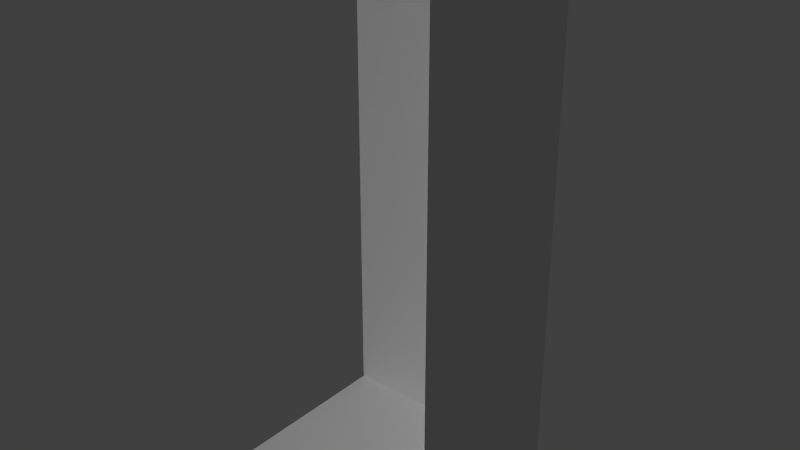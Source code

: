 # Source: Fan_Done2.blend  (saved by Blender 2.76.0; exported with 4.5.12 LTS)
import bpy
from mathutils import Matrix  # noqa: F401  (used for matrix-valued properties, if any)

bpy.ops.wm.read_factory_settings(use_empty=True)
scene = bpy.context.scene
scene.name = 'Scene'

# ---- collections
col_collection_1 = bpy.data.collections.new('Collection 1'); scene.collection.children.link(col_collection_1)
col_collection_10 = bpy.data.collections.new('Collection 10'); scene.collection.children.link(col_collection_10)
col_collection_10.hide_render = True
col_collection_10.hide_viewport = True
col_collection_20 = bpy.data.collections.new('Collection 20'); scene.collection.children.link(col_collection_20)
col_collection_20.hide_render = True
col_collection_20.hide_viewport = True
col_fan = bpy.data.collections.new('Fan')  # instanced only; not linked into the scene

# ---- materials (node trees are filled in below, after node groups)
mat_ventilator_wei = bpy.data.materials.new('Ventilator_wei')
mat_ventilator_wei.alpha_threshold = 0.0
mat_ventilator_wei.use_transparent_shadow = False
mat_ventilator_wei.preview_render_type = 'FLAT'
mat_ventilator_wei.roughness = 0.5
mat_ventilator_wei.specular_intensity = 0.0
mat_ventilator_wei.line_color = (0.0, 0.0, 0.0, 1.0)
mat_gitter_ventilator = bpy.data.materials.new('Gitter_Ventilator')
mat_gitter_ventilator.alpha_threshold = 0.0
mat_gitter_ventilator.use_transparent_shadow = False
mat_gitter_ventilator.preview_render_type = 'FLAT'
mat_gitter_ventilator.roughness = 0.5
mat_gitter_ventilator.specular_intensity = 0.5811
mat_material = bpy.data.materials.new('Material')
mat_material.alpha_threshold = 0.0
mat_material.use_transparent_shadow = False
mat_material.roughness = 0.5

# ---- material node trees

# ---- world
world_world = bpy.data.worlds.new('World'); scene.world = world_world
world_world.color = (0.05088, 0.05088, 0.05088)
world_world.use_sun_shadow = False
world_world.sun_shadow_jitter_overblur = 0.0
world_world.cycles.sampling_method = 'MANUAL'
world_world.cycles.sample_map_resolution = 256

# ---- lights
light_spot = bpy.data.lights.new('Spot', 'SPOT')
light_spot.transmission_factor = 0.0
light_spot.cutoff_distance = 4.0
light_spot.energy = 24.6
light_spot.shadow_buffer_clip_start = 1.972
light_spot.shadow_soft_size = 0.1
light_spot.shadow_maximum_resolution = 0.006
light_spot.use_absolute_resolution = True
light_spot.spot_blend = 0.0
light_spot.spot_size = 1.022
light_spot.cycles.use_multiple_importance_sampling = False
light_hemi = bpy.data.lights.new('Hemi', 'SUN')
light_hemi.transmission_factor = 0.0
light_hemi.angle = 0.1993
light_hemi.energy = 1.0
light_hemi.shadow_buffer_clip_start = 0.5
light_hemi.shadow_soft_size = 0.1
light_hemi.shadow_cascade_max_distance = 1000.0
light_hemi.cycles.use_multiple_importance_sampling = False
light_point = bpy.data.lights.new('Point', 'POINT')
light_point.transmission_factor = 0.0
light_point.energy = 100.0
light_point.shadow_buffer_clip_start = 0.5
light_point.shadow_soft_size = 0.1
light_point.shadow_maximum_resolution = 0.006
light_point.use_absolute_resolution = True
light_point.cycles.use_multiple_importance_sampling = False

# ---- meshes
me_plane = bpy.data.meshes.new('Plane')
me_plane.from_pydata([(0.04013, -0.2186, 0.0), (-0.2953, -0.2186, 0.0), (0.04013, 0.04524, 0.0), (-0.2953, 0.04524, 0.0), (0.04013, -0.2186, 0.7659), (0.04013, 0.04524, 0.7659), (0.04013, 0.04524, 0.7647), (-0.2953, 0.04524, 0.7647), (0.04013, -0.2186, 0.009566), (0.04013, 0.04524, 0.009566), (0.04013, -0.2186, 0.0187), (0.04013, 0.04524, 0.0187), (0.04013, 0.04524, 0.007175), (0.03786, 0.04524, 0.004783), (0.04013, 0.04524, 0.002392), (0.04013, -0.2186, 0.007175), (0.03786, -0.2186, 0.004783), (0.04013, -0.2186, 0.002392)], [], [(1, 0, 2, 3), (11, 10, 4, 5), (3, 2, 6, 7), (12, 15, 8, 9), (9, 8, 10, 11), (2, 0, 17, 14), (14, 17, 16, 13), (13, 16, 15, 12)])
me_plane.use_remesh_preserve_volume = False
me_plane.use_remesh_preserve_attributes = False
me_plane.use_mirror_vertex_groups = False
me_plane.update()
me_cube = bpy.data.meshes.new('Cube')
me_cube.from_pydata([(-0.181, 0.01428, 0.1024), (-0.181, -0.02031, 0.1024), (-0.07852, -0.02031, 0.1177), (-0.07852, 0.01428, 0.1177), (-0.181, -0.02723, 0.1024), (-0.181, -0.06182, 0.1024), (-0.07852, -0.06182, 0.1177), (-0.07852, -0.02723, 0.1177), (-0.181, -0.06874, 0.1024), (-0.181, -0.1033, 0.1024), (-0.07852, -0.1033, 0.1177), (-0.07852, -0.06874, 0.1177), (-0.181, -0.1102, 0.1024), (-0.181, -0.1448, 0.1024), (-0.07852, -0.1448, 0.1177), (-0.07852, -0.1102, 0.1177), (0.1787, -0.07991, 0.02275), (0.1787, 0.07979, 0.02275), (-0.1806, -0.07433, 0.02275), (-0.1806, 0.07415, 0.02275), (0.1788, 0.1562, 0.02275), (0.2404, -0.07777, 0.02275), (0.2404, 0.07766, 0.02275), (0.1787, -0.1609, 0.02275), (-0.1806, 0.1501, 0.02275), (-0.2386, 0.07014, 0.02275), (-0.2387, -0.07032, 0.02275), (-0.1807, -0.1548, 0.02275), (0.2405, 0.1572, 0.02275), (0.2403, -0.1619, 0.02275), (-0.2386, 0.1491, 0.02275), (-0.2387, -0.1538, 0.02275), (-0.2529, -0.1636, 0.02229), (-0.2527, 0.1587, 0.02229), (-0.00667, 0.1629, 0.02229), (-0.006752, -0.1678, 0.02229), (-0.006365, 0.1729, 0.122), (-0.006447, -0.1778, 0.122), (0.005263, 0.0707, 0.1851), (0.005263, -0.07071, 0.1851), (0.00932, 0.04862, 0.5979), (0.00932, -0.04782, 0.598), (-0.1808, -0.1132, 0.1211), (-0.1833, -0.1102, 0.1177), (-0.1808, -0.1419, 0.1211), (-0.1833, -0.1448, 0.1177), (-0.08219, -0.1419, 0.1233), (-0.07886, -0.1448, 0.1208), (-0.07886, -0.1102, 0.1208), (-0.08219, -0.1132, 0.1233), (-0.1808, -0.07166, 0.1211), (-0.1833, -0.06874, 0.1177), (-0.1808, -0.1004, 0.1211), (-0.1833, -0.1033, 0.1177), (-0.08219, -0.1004, 0.1233), (-0.07886, -0.1033, 0.1208), (-0.07886, -0.06874, 0.1208), (-0.08219, -0.07166, 0.1233), (-0.1808, -0.03015, 0.1211), (-0.1833, -0.02723, 0.1177), (-0.1808, -0.05889, 0.1211), (-0.1833, -0.06182, 0.1177), (-0.08219, -0.05889, 0.1233), (-0.07886, -0.06182, 0.1208), (-0.07886, -0.02723, 0.1208), (-0.08219, -0.03015, 0.1233), (-0.1808, 0.01136, 0.1211), (-0.1833, 0.01428, 0.1177), (-0.1808, -0.01738, 0.1211), (-0.1833, -0.02031, 0.1177), (-0.08219, -0.01738, 0.1233), (-0.07886, -0.02031, 0.1208), (-0.07886, 0.01428, 0.1208), (-0.08219, 0.01136, 0.1233), (-0.2387, -0.1538, 0.0063), (-0.2324, -0.1476, -1.479e-08), (-0.2386, 0.1491, 0.0063), (-0.2323, 0.1429, -1.847e-08), (0.2403, -0.1619, 0.0063), (0.234, -0.1555, 2.165e-08), (0.2405, 0.1572, 0.0063), (0.2341, 0.1508, 1.154e-08), (-0.1806, 0.1501, 0.0063), (-0.1869, 0.1437, -1.852e-08), (-0.1806, 0.07415, 0.0063), (-0.1869, 0.08003, -1.544e-08), (-0.2386, 0.07014, 0.0063), (-0.2323, 0.07689, -1.842e-08), (-0.1807, -0.1548, 0.0063), (-0.187, -0.1484, -1.187e-08), (-0.1806, -0.07433, 0.0063), (-0.1869, -0.08021, -1.502e-08), (-0.2387, -0.07032, 0.0063), (-0.2324, -0.07707, -1.794e-08), (0.1788, 0.1562, 0.0063), (0.1851, 0.15, 1.159e-08), (0.1787, 0.07979, 0.0063), (0.185, 0.08587, 1.398e-08), (0.2404, 0.07766, 0.0063), (0.2341, 0.08418, 1.773e-08), (0.2404, -0.07777, 0.0063), (0.2341, -0.08429, 1.848e-08), (0.1787, -0.07991, 0.0063), (0.185, -0.086, 1.476e-08), (0.1787, -0.1609, 0.0063), (0.185, -0.1547, 1.87e-08), (-0.2052, -0.1644, 0.09876), (-0.2529, -0.1636, 0.04349), (-0.2235, -0.1641, 0.09237), (-0.2389, -0.1639, 0.07962), (-0.2492, -0.1637, 0.06246), (-0.2527, 0.1587, 0.04349), (-0.2051, 0.1596, 0.09876), (-0.2491, 0.1588, 0.06246), (-0.2388, 0.159, 0.07962), (-0.2233, 0.1593, 0.09237), (0.2546, -0.1582, 0.02229), (0.2405, -0.172, 0.02229), (0.2406, 0.1672, 0.02229), (0.2547, 0.1533, 0.02229), (0.2547, 0.1522, 0.1284), (0.2399, 0.1672, 0.1284), (0.2398, -0.172, 0.1284), (0.2546, -0.157, 0.1284), (0.1745, -0.06425, 0.1851), (0.1893, -0.04886, 0.1851), (0.1893, 0.04886, 0.1851), (0.1745, 0.06427, 0.1851), (0.1207, -0.04357, 0.6054), (0.1348, -0.02894, 0.6064), (0.1348, 0.02976, 0.6063), (0.1207, 0.04442, 0.6053), (-0.2466, -0.1737, 0.02869), (-0.006922, -0.1778, 0.02869), (-0.2465, 0.1689, 0.02869), (-0.00684, 0.1729, 0.02869), (-0.2037, 0.1696, 0.09252), (-0.2203, 0.1693, 0.08671), (-0.2204, -0.1742, 0.08671), (-0.2038, -0.1744, 0.09252), (-0.234, 0.1691, 0.07539), (-0.2342, -0.1739, 0.07538), (-0.2432, 0.1689, 0.06014), (-0.2433, -0.1738, 0.06014), (-0.2465, 0.1689, 0.04288), (-0.2466, -0.1737, 0.04288), (-0.00667, 0.1629, 0.1284), (-0.006752, -0.1678, 0.1284), (0.2333, -0.1819, 0.122), (0.2339, -0.1819, 0.02869), (0.234, 0.177, 0.02869), (0.2334, 0.177, 0.122), (-0.01519, 0.1417, 0.1364), (-0.01526, -0.1456, 0.1364), (-0.00472, 0.0638, 0.1862), (-0.00472, -0.06377, 0.1862), (-0.0007395, 0.04284, 0.5919), (-0.0007396, -0.04205, 0.592)], [], [(45, 43, 12, 13), (49, 42, 44, 46), (13, 14, 47, 45), (14, 15, 48, 47), (11, 8, 51, 56), (8, 9, 53, 51), (57, 50, 52, 54), (9, 10, 55, 53), (10, 11, 56, 55), (7, 4, 59, 64), (4, 5, 61, 59), (65, 58, 60, 62), (5, 6, 63, 61), (6, 7, 64, 63), (3, 0, 67, 72), (0, 1, 69, 67), (73, 66, 68, 70), (1, 2, 71, 69), (2, 3, 72, 71), (105, 103, 101, 79), (25, 30, 76, 86), (20, 28, 80, 94), (21, 29, 78, 100), (31, 26, 92, 74), (75, 93, 91, 89), (30, 24, 82, 76), (87, 77, 83, 85), (97, 95, 81, 99), (24, 19, 84, 82), (29, 23, 104, 78), (28, 22, 98, 80), (19, 25, 86, 84), (18, 27, 88, 90), (26, 18, 90, 92), (17, 20, 94, 96), (22, 17, 96, 98), (16, 21, 100, 102), (23, 16, 102, 104), (146, 112, 106, 147), (37, 139, 138, 141, 143, 145, 132, 133), (135, 134, 144, 142, 140, 137, 136, 36), (35, 32, 33, 34), (37, 133, 149, 148), (123, 116, 119, 120), (151, 150, 135, 36), (127, 121, 146, 38), (154, 152, 153, 155), (125, 123, 120, 126), (39, 147, 122, 124), (41, 39, 124, 128), (129, 125, 126, 130), (131, 127, 38, 40), (156, 154, 155, 157), (42, 49, 48, 43), (43, 45, 44, 42), (45, 47, 46, 44), (47, 48, 49, 46), (50, 57, 56, 51), (51, 53, 52, 50), (53, 55, 54, 52), (55, 56, 57, 54), (58, 65, 64, 59), (59, 61, 60, 58), (61, 63, 62, 60), (63, 64, 65, 62), (66, 73, 72, 67), (67, 69, 68, 66), (69, 71, 70, 68), (71, 72, 73, 70), (43, 48, 15, 12), (75, 89, 88, 74), (74, 92, 93, 75), (77, 87, 86, 76), (76, 82, 83, 77), (78, 104, 105, 79), (80, 98, 99, 81), (79, 101, 100, 78), (81, 95, 94, 80), (82, 84, 85, 83), (84, 86, 87, 85), (89, 91, 90, 88), (91, 93, 92, 90), (95, 97, 96, 94), (97, 99, 98, 96), (101, 103, 102, 100), (103, 105, 104, 102), (27, 31, 74, 88), (106, 112, 115, 108), (108, 115, 114, 109), (109, 114, 113, 110), (110, 113, 111, 107), (111, 33, 32, 107), (116, 123, 122, 117), (118, 121, 120, 119), (121, 127, 126, 120), (123, 125, 124, 122), (125, 129, 128, 124), (127, 131, 130, 126), (116, 117, 35, 34, 118, 119), (133, 132, 32, 35), (134, 135, 34, 33), (136, 137, 115, 112), (138, 139, 106, 108), (137, 140, 114, 115), (141, 138, 108, 109), (140, 142, 113, 114), (143, 141, 109, 110), (142, 144, 111, 113), (145, 143, 110, 107), (144, 134, 33, 111), (132, 145, 107, 32), (36, 136, 112, 146), (139, 37, 147, 106), (148, 149, 117, 122), (150, 151, 121, 118), (149, 133, 35, 117), (135, 150, 118, 34), (37, 148, 122, 147), (151, 36, 146, 121), (153, 152, 146, 147), (152, 154, 38, 146), (155, 153, 147, 39), (154, 156, 40, 38), (157, 155, 39, 41)])
me_cube.polygons.foreach_set('use_smooth', [1, 1, 1, 1, 1, 1, 1, 1, 1, 1, 1, 1, 1, 1, 1, 1, 1, 1, 1, 0, 0, 0, 0, 0, 0, 0, 0, 0, 0, 0, 0, 0, 0, 0, 0, 0, 0, 0, 1, 1, 1, 1, 1, 1, 1, 1, 1, 1, 1, 1, 1, 1, 1, 1, 1, 1, 1, 1, 1, 1, 1, 1, 1, 1, 1, 1, 1, 1, 1, 1, 0, 0, 0, 0, 0, 0, 0, 0, 0, 0, 0, 0, 0, 0, 0, 0, 0, 1, 1, 1, 1, 1, 1, 1, 1, 1, 1, 1, 1, 1, 1, 1, 1, 1, 1, 1, 1, 1, 1, 1, 1, 1, 1, 1, 1, 1, 1, 1, 1, 1, 1, 1, 1, 1])
_k = set([(0, 67), (1, 69), (2, 71), (3, 72), (4, 59), (5, 61), (6, 63), (7, 64), (8, 51), (9, 53), (10, 55), (11, 56), (12, 43), (13, 45), (14, 47), (15, 48), (32, 33), (32, 35), (32, 107), (33, 34), (33, 111), (34, 118), (35, 117), (36, 136), (36, 151), (37, 139), (37, 148), (38, 40), (38, 127), (38, 146), (39, 41), (39, 124), (39, 147), (40, 156), (41, 157), (42, 43), (42, 44), (42, 49), (43, 45), (43, 48), (44, 45), (44, 46), (45, 47), (46, 47), (46, 49), (47, 48), (48, 49), (50, 51), (50, 52), (50, 57), (51, 53), (51, 56), (52, 53), (52, 54), (53, 55), (54, 55), (54, 57), (55, 56), (56, 57), (58, 59), (58, 60), (58, 65), (59, 61), (59, 64), (60, 61), (60, 62), (61, 63), (62, 63), (62, 65), (63, 64), (64, 65), (66, 67), (66, 68), (66, 73), (67, 69), (67, 72), (68, 69), (68, 70), (69, 71), (70, 71), (70, 73), (71, 72), (72, 73), (106, 108), (106, 112), (106, 147), (107, 110), (108, 109), (109, 110), (111, 113), (112, 115), (112, 146), (113, 114), (114, 115), (116, 117), (116, 119), (116, 123), (117, 122), (118, 119), (118, 121), (119, 120), (120, 121), (120, 123), (120, 126), (121, 127), (121, 146), (122, 123), (122, 124), (122, 147), (123, 125), (124, 125), (124, 128), (125, 126), (125, 129), (126, 127), (126, 130), (127, 131), (128, 129), (130, 131), (132, 133), (132, 145), (133, 149), (134, 135), (134, 144), (135, 150), (136, 137), (137, 140), (138, 139), (138, 141), (140, 142), (141, 143), (142, 144), (143, 145), (146, 147), (146, 152), (147, 153), (148, 149), (150, 151), (152, 153), (152, 154), (153, 155), (154, 156), (155, 157), (156, 157)])
me_cube.attributes.new('sharp_edge', 'BOOLEAN', 'EDGE').data.foreach_set('value', [ (min(e.vertices), max(e.vertices)) in _k for e in me_cube.edges])
_uv = me_cube.uv_layers.new(name='UVTex')
_uv.uv.foreach_set('vector', [0.0249, 0.6064, 0.06458, 0.6057, 0.06491, 0.6235, 0.02523, 0.6242, 0.05907, 0.4879, 0.06114, 0.601, 0.02817, 0.6016, 0.0261, 0.4885, 0.005456, 0.6027, 0.01794, 0.4846, 0.0216, 0.4848, 0.0232, 0.6046, 0.02259, 0.4801, 0.06227, 0.4794, 0.06234, 0.483, 0.02266, 0.4838, 0.09375, 0.6251, 0.08031, 0.5169, 0.09655, 0.5149, 0.0971, 0.6248, 0.09809, 0.4968, 0.1345, 0.4968, 0.1345, 0.5132, 0.09809, 0.5132, 0.1012, 0.6214, 0.1012, 0.5176, 0.1314, 0.5176, 0.1314, 0.6214, 0.1523, 0.5169, 0.1389, 0.6251, 0.1355, 0.6249, 0.136, 0.5149, 0.1345, 0.6291, 0.09809, 0.6291, 0.09809, 0.6258, 0.1345, 0.6258, 0.06385, 0.1826, 0.08065, 0.3002, 0.06299, 0.3027, 0.06021, 0.183, 0.06168, 0.3224, 0.022, 0.3232, 0.02167, 0.3053, 0.06135, 0.3046, 0.05584, 0.1868, 0.05791, 0.2999, 0.02494, 0.3005, 0.02287, 0.1874, 0.002222, 0.3017, 0.01471, 0.1835, 0.01836, 0.1837, 0.01996, 0.3035, 0.01936, 0.179, 0.05904, 0.1783, 0.05911, 0.182, 0.01943, 0.1827, 0.06546, 0.3328, 0.08226, 0.4504, 0.0646, 0.4529, 0.06182, 0.3331, 0.06329, 0.4726, 0.02361, 0.4733, 0.02328, 0.4555, 0.06296, 0.4548, 0.05745, 0.337, 0.05952, 0.4501, 0.02655, 0.4507, 0.02448, 0.3376, 0.003832, 0.4518, 0.01632, 0.3337, 0.01997, 0.3339, 0.02157, 0.4537, 0.02097, 0.3292, 0.06065, 0.3285, 0.06072, 0.3322, 0.02104, 0.3329, 0.3757, 0.4459, 0.4303, 0.4459, 0.4317, 0.4848, 0.3751, 0.4848, 0.5424, 0.4434, 0.543, 0.3807, 0.556, 0.3808, 0.5555, 0.4435, 0.7191, 0.358, 0.7199, 0.407, 0.7069, 0.4073, 0.706, 0.3583, 0.4369, 0.5049, 0.37, 0.5049, 0.37, 0.4919, 0.4369, 0.4919, 0.6444, 0.4331, 0.7107, 0.432, 0.7109, 0.4451, 0.6446, 0.4462, 0.6496, 0.4532, 0.7057, 0.4522, 0.7038, 0.4884, 0.6496, 0.4893, 0.558, 0.3657, 0.6041, 0.3653, 0.6042, 0.3784, 0.5581, 0.3787, 0.5626, 0.4382, 0.5631, 0.3858, 0.5992, 0.3855, 0.5988, 0.436, 0.6481, 0.3633, 0.699, 0.3633, 0.6997, 0.4023, 0.6468, 0.4023, 0.6194, 0.3806, 0.6189, 0.4409, 0.6058, 0.4408, 0.6063, 0.3805, 0.3549, 0.4895, 0.3557, 0.4406, 0.3688, 0.4408, 0.3679, 0.4898, 0.7048, 0.4224, 0.6416, 0.4224, 0.6416, 0.4094, 0.7048, 0.4094, 0.6046, 0.4559, 0.5585, 0.4587, 0.5577, 0.4456, 0.6038, 0.4428, 0.7088, 0.5085, 0.6448, 0.5095, 0.6446, 0.4964, 0.7086, 0.4954, 0.7261, 0.4479, 0.7236, 0.4941, 0.7106, 0.4935, 0.713, 0.4472, 0.6433, 0.3431, 0.704, 0.3432, 0.704, 0.3562, 0.6433, 0.3562, 0.6265, 0.4068, 0.6281, 0.3578, 0.6412, 0.3582, 0.6395, 0.4072, 0.4503, 0.4403, 0.452, 0.4893, 0.4389, 0.4897, 0.4372, 0.4408, 0.3708, 0.4257, 0.4352, 0.4257, 0.4352, 0.4388, 0.3708, 0.4388, 0.9931, 0.3479, 0.9904, 0.5073, 0.733, 0.5073, 0.7303, 0.3479, 0.4566, 0.323, 0.4702, 0.1769, 0.4746, 0.1654, 0.4828, 0.1562, 0.4936, 0.1502, 0.5057, 0.1484, 0.5149, 0.1492, 0.5286, 0.3181, 0.8134, 0.2639, 0.9737, 0.2769, 0.9745, 0.2857, 0.9729, 0.2972, 0.9672, 0.3074, 0.9584, 0.3152, 0.9475, 0.3193, 0.8088, 0.3323, 0.8309, 0.2468, 0.6826, 0.2443, 0.6826, 0.05001, 0.8309, 0.04742, 0.4566, 0.323, 0.5286, 0.3181, 0.5289, 0.4822, 0.4716, 0.4826, 0.02634, 0.08042, 0.01392, 0.002843, 0.2595, 0.003005, 0.2457, 0.08601, 0.6574, 0.318, 0.6577, 0.2636, 0.8134, 0.2639, 0.8088, 0.3323, 0.3254, 0.1013, 0.2829, 0.003296, 0.4776, 0.02554, 0.4597, 0.1102, 0.5302, 0.05438, 0.4824, 0.01197, 0.6994, 0.01151, 0.6478, 0.06136, 0.09353, 0.1597, 0.02634, 0.08042, 0.2457, 0.08601, 0.1777, 0.1552, 0.1938, 0.4355, 0.1715, 0.5226, 0.3649, 0.5537, 0.3275, 0.4505, 0.232, 0.1294, 0.1938, 0.4355, 0.3275, 0.4505, 0.3207, 0.1334, 0.1135, 0.4899, 0.09353, 0.1597, 0.1777, 0.1552, 0.1578, 0.49, 0.3466, 0.4177, 0.3254, 0.1013, 0.4597, 0.1102, 0.4354, 0.4177, 0.5556, 0.348, 0.5302, 0.05438, 0.6478, 0.06136, 0.6116, 0.3471, 0.06114, 0.601, 0.05907, 0.4879, 0.06344, 0.484, 0.06623, 0.6038, 0.06458, 0.6057, 0.0249, 0.6064, 0.02817, 0.6016, 0.06114, 0.601, 0.0232, 0.6046, 0.0216, 0.4848, 0.0261, 0.4885, 0.02817, 0.6016, 0.02266, 0.4838, 0.06234, 0.483, 0.05907, 0.4879, 0.0261, 0.4885, 0.1012, 0.5176, 0.1012, 0.6214, 0.0971, 0.6248, 0.09655, 0.5149, 0.09809, 0.5132, 0.1345, 0.5132, 0.1314, 0.5176, 0.1012, 0.5176, 0.136, 0.5149, 0.1355, 0.6249, 0.1314, 0.6214, 0.1314, 0.5176, 0.1345, 0.6258, 0.09809, 0.6258, 0.1012, 0.6214, 0.1314, 0.6214, 0.05791, 0.2999, 0.05584, 0.1868, 0.06021, 0.183, 0.06299, 0.3027, 0.06135, 0.3046, 0.02167, 0.3053, 0.02494, 0.3005, 0.05791, 0.2999, 0.01996, 0.3035, 0.01836, 0.1837, 0.02287, 0.1874, 0.02494, 0.3005, 0.01943, 0.1827, 0.05911, 0.182, 0.05584, 0.1868, 0.02287, 0.1874, 0.05952, 0.4501, 0.05745, 0.337, 0.06182, 0.3331, 0.0646, 0.4529, 0.06296, 0.4548, 0.02328, 0.4555, 0.02655, 0.4507, 0.05952, 0.4501, 0.02157, 0.4537, 0.01997, 0.3339, 0.02448, 0.3376, 0.02655, 0.4507, 0.02104, 0.3329, 0.06072, 0.3322, 0.05745, 0.337, 0.02448, 0.3376, 0.06623, 0.6038, 0.06344, 0.484, 0.06709, 0.4837, 0.08389, 0.6013, 0.6496, 0.4532, 0.6496, 0.4893, 0.6425, 0.4944, 0.6425, 0.4482, 0.6446, 0.4462, 0.7109, 0.4451, 0.7057, 0.4522, 0.6496, 0.4532, 0.5631, 0.3858, 0.5626, 0.4382, 0.5555, 0.4435, 0.556, 0.3808, 0.5581, 0.3787, 0.6042, 0.3784, 0.5992, 0.3855, 0.5631, 0.3858, 0.3679, 0.4898, 0.3688, 0.4408, 0.3757, 0.4459, 0.3751, 0.4848, 0.7048, 0.4094, 0.6416, 0.4094, 0.6468, 0.4023, 0.6997, 0.4023, 0.3751, 0.4848, 0.4317, 0.4848, 0.4369, 0.4919, 0.37, 0.4919, 0.6997, 0.4023, 0.699, 0.3633, 0.706, 0.3583, 0.7069, 0.4073, 0.6063, 0.3805, 0.6058, 0.4408, 0.5988, 0.436, 0.5992, 0.3855, 0.6038, 0.4428, 0.5577, 0.4456, 0.5626, 0.4382, 0.5988, 0.436, 0.6496, 0.4893, 0.7038, 0.4884, 0.7086, 0.4954, 0.6446, 0.4964, 0.7038, 0.4884, 0.7057, 0.4522, 0.713, 0.4472, 0.7106, 0.4935, 0.699, 0.3633, 0.6481, 0.3633, 0.6433, 0.3562, 0.704, 0.3562, 0.6481, 0.3633, 0.6468, 0.4023, 0.6395, 0.4072, 0.6412, 0.3582, 0.4317, 0.4848, 0.4303, 0.4459, 0.4372, 0.4408, 0.4389, 0.4897, 0.4303, 0.4459, 0.3757, 0.4459, 0.3708, 0.4388, 0.4352, 0.4388, 0.6295, 0.4944, 0.6295, 0.4482, 0.6425, 0.4482, 0.6425, 0.4944, 0.733, 0.5073, 0.9904, 0.5073, 0.9901, 0.5226, 0.7332, 0.5226, 0.7332, 0.5226, 0.9901, 0.5226, 0.9899, 0.5385, 0.7334, 0.5386, 0.7334, 0.5386, 0.9899, 0.5385, 0.9898, 0.5544, 0.7336, 0.5545, 0.7336, 0.5545, 0.9898, 0.5544, 0.9897, 0.5698, 0.7336, 0.5698, 0.9897, 0.5698, 0.9897, 0.5866, 0.7336, 0.5867, 0.7336, 0.5698, 0.01392, 0.002843, 0.02634, 0.08042, 0.01118, 0.08519, -0.0009528, 0.00517, 0.2754, 0.005772, 0.261, 0.09131, 0.2457, 0.08601, 0.2595, 0.003005, 0.261, 0.09131, 0.1949, 0.1614, 0.1777, 0.1552, 0.2457, 0.08601, 0.02634, 0.08042, 0.09353, 0.1597, 0.07599, 0.1651, 0.01118, 0.08519, 0.09353, 0.1597, 0.1135, 0.4899, 0.09688, 0.4912, 0.07599, 0.1651, 0.1949, 0.1614, 0.1746, 0.4912, 0.1578, 0.49, 0.1777, 0.1552, 0.9885, 0.2409, 0.98, 0.2493, 0.8309, 0.2468, 0.8309, 0.04742, 0.98, 0.04482, 0.9885, 0.05316, 0.5286, 0.3181, 0.5149, 0.1492, 0.5224, 0.1424, 0.5378, 0.3177, 0.9737, 0.2769, 0.8134, 0.2639, 0.8138, 0.2552, 0.9802, 0.2698, 0.9475, 0.3193, 0.9584, 0.3152, 0.9626, 0.3222, 0.9496, 0.3275, 0.4746, 0.1654, 0.4702, 0.1769, 0.4617, 0.1746, 0.4671, 0.1609, 0.9584, 0.3152, 0.9672, 0.3074, 0.9738, 0.3128, 0.9626, 0.3222, 0.4828, 0.1562, 0.4746, 0.1654, 0.4671, 0.1609, 0.4771, 0.1492, 0.9672, 0.3074, 0.9729, 0.2972, 0.9808, 0.2999, 0.9738, 0.3128, 0.4936, 0.1502, 0.4828, 0.1562, 0.4771, 0.1492, 0.4907, 0.1418, 0.9729, 0.2972, 0.9745, 0.2857, 0.9832, 0.2856, 0.9808, 0.2999, 0.5057, 0.1484, 0.4936, 0.1502, 0.4907, 0.1418, 0.5057, 0.1392, 0.9745, 0.2857, 0.9737, 0.2769, 0.9802, 0.2698, 0.9832, 0.2856, 0.5149, 0.1492, 0.5057, 0.1484, 0.5057, 0.1392, 0.5224, 0.1424, 0.8088, 0.3323, 0.9475, 0.3193, 0.9496, 0.3275, 0.8088, 0.3407, 0.4702, 0.1769, 0.4566, 0.323, 0.4477, 0.323, 0.4617, 0.1746, 0.4716, 0.4826, 0.5289, 0.4822, 0.5367, 0.4897, 0.4645, 0.491, 0.6577, 0.2636, 0.6574, 0.318, 0.6493, 0.3248, 0.6506, 0.2562, 0.5289, 0.4822, 0.5286, 0.3181, 0.5378, 0.3177, 0.5367, 0.4897, 0.8134, 0.2639, 0.6577, 0.2636, 0.6506, 0.2562, 0.8138, 0.2552, 0.4566, 0.323, 0.4716, 0.4826, 0.4645, 0.491, 0.4477, 0.323, 0.6574, 0.318, 0.8088, 0.3323, 0.8088, 0.3407, 0.6493, 0.3248, 0.6994, 0.01151, 0.4824, 0.01197, 0.4612, 0.002798, 0.72, 0.002798, 0.4824, 0.01197, 0.5302, 0.05438, 0.52, 0.05645, 0.4612, 0.002798, 0.6478, 0.06136, 0.6994, 0.01151, 0.72, 0.002798, 0.658, 0.06344, 0.5302, 0.05438, 0.5556, 0.348, 0.5477, 0.3562, 0.52, 0.05645, 0.6116, 0.3471, 0.6478, 0.06136, 0.658, 0.06344, 0.6192, 0.3561])
me_cube.materials.append(mat_ventilator_wei)
me_cube.use_remesh_preserve_volume = False
me_cube.use_remesh_preserve_attributes = False
me_cube.use_mirror_vertex_groups = False
me_cube.update()
me_cube_001 = bpy.data.meshes.new('Cube.001')
me_cube_001.from_pydata([(-0.1078, 0.02072, 0.1099), (-0.1079, 0.009033, 0.09822), (-0.1078, 0.02074, 0.1264), (-0.108, -0.007481, 0.09824), (-0.1081, -0.01914, 0.1099), (-0.1081, -0.01913, 0.1264), (-0.108, -0.007438, 0.1381), (-0.1079, 0.009076, 0.1381), (-0.1078, 0.02034, 0.1652), (-0.108, -0.01865, 0.1653), (-0.1076, 0.04789, 0.1376), (-0.1082, -0.04625, 0.1377), (-0.1082, -0.04629, 0.09872), (-0.1078, 0.02024, 0.07107), (-0.108, -0.01875, 0.07111), (-0.1076, 0.04784, 0.09862), (-0.124, -0.02022, 0.1693), (-0.1237, 0.02212, 0.1692), (-0.1235, 0.05202, 0.1393), (-0.1242, -0.05018, 0.1394), (-0.1242, -0.05023, 0.09705), (-0.124, -0.02033, 0.06708), (-0.1237, 0.02201, 0.06704), (-0.1235, 0.05198, 0.09694), (-0.124, -0.02273, 0.1754), (-0.1237, 0.02465, 0.1753), (-0.1235, 0.05811, 0.1418), (-0.1242, -0.05627, 0.1419), (-0.1242, -0.05632, 0.09453), (-0.1237, 0.02452, 0.06095), (-0.124, -0.02285, 0.061), (-0.1235, 0.05806, 0.09441), (-0.1095, 0.02741, 0.1822), (-0.1098, -0.02566, 0.1823), (-0.1093, 0.0649, 0.1446), (-0.1101, -0.06322, 0.1448), (-0.1101, -0.06328, 0.0917), (-0.1095, 0.02727, 0.05407), (-0.1098, -0.0258, 0.05413), (-0.1093, 0.06484, 0.09156), (0.1093, -0.05536, 0.2509), (0.11, 0.05453, 0.2508), (0.1105, 0.1322, 0.173), (0.1088, -0.1331, 0.1733), (0.1088, -0.1333, 0.06336), (0.1093, -0.05564, -0.01443), (0.11, 0.05425, -0.01455), (0.1105, 0.132, 0.06307), (0.07956, 0.01748, 0.2478), (0.07934, -0.01792, 0.2479), (0.04337, 0.01965, 0.2502), (0.04312, -0.01964, 0.2503), (0.04472, 0.01965, 0.2655), (0.04447, -0.01964, 0.2655), (0.08069, -0.01792, 0.2631), (0.08091, 0.01748, 0.263), (0.0334, 0.03209, 0.2662), (0.09237, 0.02854, 0.2623), (0.09201, -0.02913, 0.2623), (0.033, -0.03193, 0.2663), (0.03371, 0.03209, 0.2708), (0.03923, 0.02655, 0.2757), (0.03331, -0.03192, 0.2709), (0.0389, -0.02645, 0.2757), (0.09232, -0.02912, 0.267), (0.08748, -0.02414, 0.2725), (0.09267, 0.02855, 0.2669), (0.08778, 0.02364, 0.2725), (-0.09563, -0.05959, 0.264), (-0.1177, -0.0509, 0.2433), (-0.1171, 0.05271, 0.2432), (-0.09488, 0.06117, 0.2639), (-0.1166, 0.1259, 0.1698), (-0.09435, 0.1465, 0.1784), (-0.09616, -0.1451, 0.1787), (-0.1182, -0.1242, 0.1701), (-0.09616, -0.1452, 0.05794), (-0.1182, -0.1244, 0.06649), (-0.09488, 0.06085, -0.02767), (-0.1171, 0.05244, -0.006959), (-0.1177, -0.05117, -0.006848), (-0.09563, -0.0599, -0.02754), (-0.1166, 0.1258, 0.06622), (-0.09435, 0.1463, 0.05763), (0.1701, 0.03651, 0.2083), (0.1806, 0.02799, 0.1879), (0.1696, -0.03818, 0.2084), (0.1802, -0.02983, 0.188), (0.1704, 0.08927, 0.1554), (0.1808, 0.06884, 0.147), (0.1693, -0.09105, 0.1556), (0.18, -0.07076, 0.1472), (0.18, -0.07083, 0.08932), (0.1693, -0.09113, 0.08091), (0.1701, 0.03632, 0.02796), (0.1806, 0.02784, 0.04833), (0.1696, -0.03837, 0.02804), (0.1802, -0.02998, 0.04839), (0.1704, 0.08919, 0.08072), (0.1808, 0.06878, 0.08917)], [], [(7, 6, 9, 8), (2, 7, 8, 10), (6, 5, 11, 9), (5, 4, 12, 11), (3, 1, 13, 14), (4, 3, 14, 12), (0, 2, 10, 15), (1, 0, 15, 13), (8, 9, 16, 17), (10, 8, 17, 18), (9, 11, 19, 16), (11, 12, 20, 19), (14, 13, 22, 21), (12, 14, 21, 20), (15, 10, 18, 23), (13, 15, 23, 22), (17, 16, 24, 25), (18, 17, 25, 26), (16, 19, 27, 24), (19, 20, 28, 27), (21, 22, 29, 30), (20, 21, 30, 28), (23, 18, 26, 31), (22, 23, 31, 29), (25, 24, 33, 32), (26, 25, 32, 34), (24, 27, 35, 33), (27, 28, 36, 35), (30, 29, 37, 38), (28, 30, 38, 36), (31, 26, 34, 39), (29, 31, 39, 37), (68, 74, 43, 40), (73, 71, 41, 42), (32, 33, 69, 70), (74, 76, 44, 43), (78, 83, 47, 46), (76, 81, 45, 44), (83, 73, 42, 47), (38, 37, 79, 80), (34, 32, 70, 72), (39, 34, 72, 82), (71, 68, 40, 41), (36, 38, 80, 77), (37, 39, 82, 79), (35, 36, 77, 75), (81, 78, 46, 45), (42, 41, 84, 88), (92, 97, 89, 85), (47, 42, 88, 98), (44, 45, 96, 93), (46, 47, 98, 94), (97, 95, 99, 89), (45, 46, 94, 96), (41, 40, 86, 84), (40, 43, 90, 86), (43, 44, 93, 90), (51, 53, 52, 50), (49, 54, 53, 51), (48, 55, 54, 49), (50, 52, 55, 48), (52, 56, 57, 55), (55, 57, 58, 54), (54, 58, 59, 53), (53, 59, 56, 52), (67, 61, 63, 65), (57, 66, 64, 58), (59, 62, 60, 56), (58, 64, 62, 59), (61, 60, 62, 63), (63, 62, 64, 65), (65, 64, 66, 67), (60, 61, 67, 66), (56, 60, 66, 57), (68, 71, 70, 69), (71, 73, 72, 70), (69, 75, 74, 68), (75, 77, 76, 74), (78, 81, 80, 79), (77, 80, 81, 76), (73, 83, 82, 72), (79, 82, 83, 78), (33, 35, 75, 69), (84, 86, 87, 85), (85, 89, 88, 84), (86, 90, 91, 87), (90, 93, 92, 91), (95, 97, 96, 94), (93, 96, 97, 92), (89, 99, 98, 88), (94, 98, 99, 95), (91, 92, 85, 87)])
me_cube_001.polygons.foreach_set('use_smooth', [True] * 92)
_k = set([(8, 9), (8, 10), (9, 11), (10, 15), (11, 12), (12, 14), (13, 14), (13, 15), (16, 17), (16, 19), (17, 18), (18, 23), (19, 20), (20, 21), (21, 22), (22, 23), (24, 25), (24, 27), (25, 26), (26, 31), (27, 28), (28, 30), (29, 30), (29, 31), (32, 33), (32, 34), (33, 35), (34, 39), (35, 36), (36, 38), (37, 38), (37, 39), (40, 41), (40, 43), (41, 42), (42, 47), (43, 44), (44, 45), (45, 46), (46, 47), (48, 49), (48, 50), (48, 55), (49, 51), (49, 54), (50, 51), (50, 52), (51, 53), (52, 53), (52, 55), (53, 54), (54, 55), (56, 57), (56, 59), (57, 58), (58, 59), (60, 62), (60, 66), (61, 63), (61, 67), (62, 64), (63, 65), (64, 66), (65, 67), (68, 71), (68, 74), (69, 70), (69, 75), (70, 72), (71, 73), (72, 82), (73, 83), (74, 76), (75, 77), (76, 81), (77, 80), (78, 81), (78, 83), (79, 80), (79, 82), (84, 86), (84, 88), (85, 87), (85, 89), (86, 90), (87, 91), (88, 98), (89, 99), (90, 93), (91, 92), (92, 97), (93, 96), (94, 96), (94, 98), (95, 97), (95, 99)])
me_cube_001.attributes.new('sharp_edge', 'BOOLEAN', 'EDGE').data.foreach_set('value', [ (min(e.vertices), max(e.vertices)) in _k for e in me_cube_001.edges])
_k = {(8, 9): 1.0, (8, 10): 1.0, (9, 11): 1.0, (11, 12): 1.0, (13, 14): 1.0, (12, 14): 1.0, (10, 15): 1.0, (13, 15): 1.0, (16, 17): 1.0, (17, 18): 1.0, (16, 19): 1.0, (19, 20): 1.0, (21, 22): 1.0, (20, 21): 1.0, (18, 23): 1.0, (22, 23): 1.0, (24, 25): 1.0, (25, 26): 1.0, (24, 27): 1.0, (27, 28): 1.0, (29, 30): 1.0, (28, 30): 1.0, (26, 31): 1.0, (29, 31): 1.0, (32, 33): 1.0, (32, 34): 1.0, (33, 35): 1.0, (35, 36): 1.0, (37, 38): 1.0, (36, 38): 1.0, (34, 39): 1.0, (37, 39): 1.0, (40, 41): 1.0, (41, 42): 1.0, (40, 43): 1.0, (43, 44): 1.0, (45, 46): 1.0, (44, 45): 1.0, (42, 47): 1.0, (46, 47): 1.0, (48, 50): 1.0, (48, 49): 1.0, (49, 51): 1.0, (50, 51): 1.0, (50, 52): 1.0, (51, 53): 1.0, (49, 54): 1.0, (48, 55): 1.0, (55, 57): 1.0, (52, 56): 1.0, (54, 58): 1.0, (53, 59): 1.0, (61, 63): 1.0, (62, 63): 1.0, (60, 61): 1.0, (63, 65): 1.0, (64, 65): 1.0, (65, 67): 1.0, (66, 67): 1.0, (61, 67): 1.0, (57, 66): 1.0, (56, 60): 1.0, (59, 62): 1.0, (58, 64): 1.0, (68, 71): 1.0, (69, 70): 1.0, (71, 73): 1.0, (70, 72): 1.0, (69, 75): 1.0, (68, 74): 1.0, (75, 77): 1.0, (74, 76): 1.0, (78, 81): 1.0, (79, 80): 1.0, (77, 80): 1.0, (76, 81): 1.0, (73, 83): 1.0, (72, 82): 1.0, (79, 82): 1.0, (78, 83): 1.0, (84, 86): 1.0, (85, 87): 1.0, (85, 89): 1.0, (84, 88): 1.0, (86, 90): 1.0, (87, 91): 1.0, (90, 93): 1.0, (91, 92): 1.0, (95, 97): 1.0, (94, 96): 1.0, (93, 96): 1.0, (92, 97): 1.0, (89, 99): 1.0, (88, 98): 1.0, (94, 98): 1.0, (95, 99): 1.0}
me_cube_001.attributes.new('crease_edge', 'FLOAT', 'EDGE').data.foreach_set('value', [_k.get((min(e.vertices), max(e.vertices)), 0.0) for e in me_cube_001.edges])
_uv = me_cube_001.uv_layers.new(name='UVTex')
_uv.uv.foreach_set('vector', [0.2192, 0.6214, 0.2303, 0.6103, 0.256, 0.621, 0.2299, 0.6471, 0.2036, 0.6214, 0.2192, 0.6214, 0.2299, 0.6471, 0.1929, 0.6471, 0.2303, 0.6103, 0.2303, 0.5946, 0.256, 0.584, 0.256, 0.621, 0.2303, 0.5946, 0.2192, 0.5836, 0.2299, 0.5578, 0.256, 0.584, 0.2036, 0.5836, 0.1925, 0.5946, 0.1668, 0.584, 0.1929, 0.5578, 0.2192, 0.5836, 0.2036, 0.5836, 0.1929, 0.5578, 0.2299, 0.5578, 0.1925, 0.6103, 0.2036, 0.6214, 0.1929, 0.6471, 0.1668, 0.621, 0.1925, 0.5946, 0.1925, 0.6103, 0.1668, 0.621, 0.1668, 0.584, 0.398, 0.7837, 0.4257, 0.7856, 0.4314, 0.7985, 0.3928, 0.7974, 0.3778, 0.7645, 0.398, 0.7837, 0.3928, 0.7974, 0.3651, 0.7707, 0.4257, 0.7856, 0.4452, 0.767, 0.4585, 0.7718, 0.4314, 0.7985, 0.4452, 0.767, 0.4454, 0.7396, 0.4583, 0.7335, 0.4585, 0.7718, 0.4261, 0.7197, 0.3983, 0.7189, 0.3925, 0.7059, 0.431, 0.7062, 0.4454, 0.7396, 0.4261, 0.7197, 0.431, 0.7062, 0.4583, 0.7335, 0.3783, 0.7375, 0.3778, 0.7645, 0.3651, 0.7707, 0.3651, 0.7327, 0.3983, 0.7189, 0.3783, 0.7375, 0.3651, 0.7327, 0.3925, 0.7059, 0.3928, 0.7974, 0.4314, 0.7985, 0.4334, 0.804, 0.3904, 0.8028, 0.3651, 0.7707, 0.3928, 0.7974, 0.3904, 0.8028, 0.3596, 0.7729, 0.4314, 0.7985, 0.4585, 0.7718, 0.4639, 0.7742, 0.4334, 0.804, 0.4585, 0.7718, 0.4583, 0.7335, 0.4639, 0.7314, 0.4639, 0.7742, 0.431, 0.7062, 0.3925, 0.7059, 0.3904, 0.7003, 0.4335, 0.7008, 0.4583, 0.7335, 0.431, 0.7062, 0.4335, 0.7008, 0.4639, 0.7314, 0.3651, 0.7327, 0.3651, 0.7707, 0.3596, 0.7729, 0.3597, 0.7302, 0.3925, 0.7059, 0.3651, 0.7327, 0.3597, 0.7302, 0.3904, 0.7003, 0.3904, 0.8028, 0.4334, 0.804, 0.4404, 0.8195, 0.3845, 0.8186, 0.3596, 0.7729, 0.3904, 0.8028, 0.3845, 0.8186, 0.3444, 0.7802, 0.4334, 0.804, 0.4639, 0.7742, 0.4798, 0.78, 0.4404, 0.8195, 0.4639, 0.7742, 0.4639, 0.7314, 0.4793, 0.7241, 0.4798, 0.78, 0.4335, 0.7008, 0.3904, 0.7003, 0.3833, 0.6848, 0.4394, 0.6848, 0.4639, 0.7314, 0.4335, 0.7008, 0.4394, 0.6848, 0.4793, 0.7241, 0.3597, 0.7302, 0.3596, 0.7729, 0.3444, 0.7802, 0.3437, 0.7244, 0.3904, 0.7003, 0.3597, 0.7302, 0.3437, 0.7244, 0.3833, 0.6848, 0.3694, 0.8284, 0.4421, 0.8284, 0.4421, 0.9521, 0.3694, 0.9521, 0.2235, 0.8284, 0.2964, 0.8284, 0.2964, 0.9521, 0.2235, 0.9521, 0.2906, 0.75, 0.2908, 0.7226, 0.3223, 0.7096, 0.322, 0.7631, 0.4421, 0.8284, 0.5144, 0.8284, 0.5144, 0.9521, 0.4421, 0.9521, 0.07843, 0.8284, 0.1507, 0.8284, 0.1507, 0.9521, 0.07843, 0.9521, 0.5144, 0.8284, 0.586, 0.8284, 0.586, 0.9521, 0.5144, 0.9521, 0.1507, 0.8284, 0.2235, 0.8284, 0.2235, 0.9521, 0.1507, 0.9521, 0.2245, 0.7219, 0.2243, 0.7494, 0.1928, 0.7624, 0.1931, 0.7089, 0.2709, 0.7693, 0.2906, 0.75, 0.322, 0.7631, 0.284, 0.8007, 0.2435, 0.769, 0.2709, 0.7693, 0.284, 0.8007, 0.2305, 0.8004, 0.2964, 0.8284, 0.3694, 0.8284, 0.3694, 0.9521, 0.2964, 0.9521, 0.2442, 0.7027, 0.2245, 0.7219, 0.1931, 0.7089, 0.2312, 0.6712, 0.2243, 0.7494, 0.2435, 0.769, 0.2305, 0.8004, 0.1928, 0.7624, 0.2716, 0.703, 0.2442, 0.7027, 0.2312, 0.6712, 0.2847, 0.6715, 0.006798, 0.8284, 0.07843, 0.8284, 0.07843, 0.9521, 0.006798, 0.9521, 0.05852, 0.6618, 0.1226, 0.6618, 0.1089, 0.6991, 0.07519, 0.6979, 0.1021, 0.7698, 0.07689, 0.7687, 0.07916, 0.7083, 0.1044, 0.7093, 0.0132, 0.7071, 0.05852, 0.6618, 0.07519, 0.6979, 0.05051, 0.7208, 0.1227, 0.8163, 0.05869, 0.8163, 0.07239, 0.7789, 0.1061, 0.7801, 0.01333, 0.7711, 0.0132, 0.7071, 0.05051, 0.7208, 0.04937, 0.7543, 0.07689, 0.7687, 0.05972, 0.7503, 0.06066, 0.7252, 0.07916, 0.7083, 0.05869, 0.8163, 0.01333, 0.7711, 0.04937, 0.7543, 0.07239, 0.7789, 0.1226, 0.6618, 0.1679, 0.707, 0.1319, 0.7237, 0.1089, 0.6991, 0.1679, 0.707, 0.1681, 0.771, 0.1308, 0.7573, 0.1319, 0.7237, 0.1681, 0.771, 0.1227, 0.8163, 0.1061, 0.7801, 0.1308, 0.7573, 0.3116, 0.6563, 0.3066, 0.6489, 0.3348, 0.6299, 0.3398, 0.6373, 0.2555, 0.6192, 0.2631, 0.6144, 0.2782, 0.6423, 0.2705, 0.6471, 0.2903, 0.5636, 0.2953, 0.571, 0.2701, 0.5879, 0.2651, 0.5805, 0.3481, 0.5966, 0.3405, 0.6013, 0.3224, 0.5756, 0.33, 0.5709, 0.3405, 0.6013, 0.3382, 0.6157, 0.3086, 0.5738, 0.3224, 0.5756, 0.2953, 0.571, 0.3086, 0.5738, 0.2676, 0.6013, 0.2701, 0.5879, 0.2631, 0.6144, 0.2676, 0.6013, 0.2922, 0.6466, 0.2782, 0.6423, 0.3066, 0.6489, 0.2922, 0.6466, 0.3382, 0.6157, 0.3348, 0.6299, 0.3058, 0.5871, 0.3245, 0.6128, 0.296, 0.6322, 0.28, 0.6046, 0.3086, 0.5738, 0.3072, 0.5793, 0.2729, 0.603, 0.2676, 0.6013, 0.2922, 0.6466, 0.294, 0.6408, 0.3325, 0.6142, 0.3382, 0.6157, 0.2676, 0.6013, 0.2729, 0.603, 0.294, 0.6408, 0.2922, 0.6466, 0.3245, 0.6128, 0.3325, 0.6142, 0.294, 0.6408, 0.296, 0.6322, 0.296, 0.6322, 0.294, 0.6408, 0.2729, 0.603, 0.28, 0.6046, 0.28, 0.6046, 0.2729, 0.603, 0.3072, 0.5793, 0.3058, 0.5871, 0.3325, 0.6142, 0.3245, 0.6128, 0.3058, 0.5871, 0.3072, 0.5793, 0.3382, 0.6157, 0.3325, 0.6142, 0.3072, 0.5793, 0.3086, 0.5738, 0.3385, 0.7024, 0.3385, 0.7695, 0.322, 0.7631, 0.3223, 0.7096, 0.3385, 0.7695, 0.2911, 0.8169, 0.284, 0.8007, 0.322, 0.7631, 0.3223, 0.7096, 0.2847, 0.6715, 0.2911, 0.655, 0.3385, 0.7024, 0.2847, 0.6715, 0.2312, 0.6712, 0.224, 0.655, 0.2911, 0.655, 0.1766, 0.7695, 0.1766, 0.7024, 0.1931, 0.7089, 0.1928, 0.7624, 0.2312, 0.6712, 0.1931, 0.7089, 0.1766, 0.7024, 0.224, 0.655, 0.2911, 0.8169, 0.224, 0.8169, 0.2305, 0.8004, 0.284, 0.8007, 0.1928, 0.7624, 0.2305, 0.8004, 0.224, 0.8169, 0.1766, 0.7695, 0.2908, 0.7226, 0.2716, 0.703, 0.2847, 0.6715, 0.3223, 0.7096, 0.1089, 0.6991, 0.1319, 0.7237, 0.1215, 0.7277, 0.1044, 0.7093, 0.1044, 0.7093, 0.07916, 0.7083, 0.07519, 0.6979, 0.1089, 0.6991, 0.1319, 0.7237, 0.1308, 0.7573, 0.1206, 0.7528, 0.1215, 0.7277, 0.1308, 0.7573, 0.1061, 0.7801, 0.1021, 0.7698, 0.1206, 0.7528, 0.05972, 0.7503, 0.07689, 0.7687, 0.07239, 0.7789, 0.04937, 0.7543, 0.1061, 0.7801, 0.07239, 0.7789, 0.07689, 0.7687, 0.1021, 0.7698, 0.07916, 0.7083, 0.06066, 0.7252, 0.05051, 0.7208, 0.07519, 0.6979, 0.04937, 0.7543, 0.05051, 0.7208, 0.06066, 0.7252, 0.05972, 0.7503, 0.1206, 0.7528, 0.1021, 0.7698, 0.1044, 0.7093, 0.1215, 0.7277])
me_cube_001.materials.append(mat_ventilator_wei)
me_cube_001.use_remesh_preserve_volume = False
me_cube_001.use_remesh_preserve_attributes = False
me_cube_001.use_mirror_vertex_groups = False
me_cube_001.update()
me_plane_005 = bpy.data.meshes.new('Plane.005')
me_plane_005.from_pydata([(-0.36, 0.09267, -0.1051), (-0.3599, 0.2235, 0.02549), (-0.3599, 0.2237, 0.2104), (-0.3602, -0.0922, -0.1049), (-0.3603, -0.2228, 0.02597), (-0.3603, -0.2226, 0.2108), (-0.3602, -0.09172, 0.3414), (-0.36, 0.09315, 0.3412), (-0.1153, 0.06041, 0.09316), (-0.1153, 0.02511, 0.05794), (-0.1153, 0.06046, 0.143), (-0.1154, -0.05998, 0.09329), (-0.1154, -0.02476, 0.05799), (-0.1154, -0.05993, 0.1432), (-0.1154, -0.02463, 0.1784), (-0.1153, 0.02524, 0.1783), (-0.327, 0.1452, 0.05801), (-0.3271, 0.06028, -0.02674), (-0.327, 0.1453, 0.178), (-0.3273, -0.1445, 0.05833), (-0.3272, -0.05971, -0.02661), (-0.3273, -0.1443, 0.1783), (-0.3272, -0.0594, 0.2631), (-0.3271, 0.06059, 0.2629), (-0.3624, 0.03119, 0.04378), (-0.3623, 0.0748, 0.08728), (-0.3623, 0.07486, 0.1489), (-0.3624, -0.0304, 0.04384), (-0.3625, -0.07391, 0.08744), (-0.3625, -0.07384, 0.149), (-0.3624, -0.03024, 0.1925), (-0.3624, 0.03135, 0.1925), (-0.2535, 0.4272, -0.05916), (-0.2205, 0.4271, -0.05916), (-0.2535, 0.1768, -0.309), (-0.2205, 0.1768, -0.309), (-0.2535, 0.4275, 0.2946), (-0.2205, 0.4275, 0.2946), (-0.2535, -0.177, -0.3086), (-0.2205, -0.177, -0.3086), (-0.2535, -0.4268, -0.05824), (-0.2205, -0.4268, -0.05824), (-0.2535, -0.4264, 0.2955), (-0.2205, -0.4265, 0.2955), (-0.2535, -0.176, 0.5453), (-0.2205, -0.1761, 0.5453), (-0.2535, 0.1777, 0.545), (-0.2205, 0.1777, 0.545), (-0.3604, 0.1711, -0.05282), (-0.3603, 0.242, 0.1179), (-0.3607, -0.1705, -0.05245), (-0.3606, 0.0002147, -0.1234), (-0.3608, -0.2411, 0.1184), (-0.3607, -0.1701, 0.2891), (-0.3604, 0.1715, 0.2888), (-0.3606, 0.0007334, 0.3597), (-0.1146, 0.04282, 0.07549), (-0.1146, 0.06052, 0.1181), (-0.1147, -0.04244, 0.07558), (-0.1146, 0.0001725, 0.05788), (-0.1147, -0.06005, 0.1182), (-0.1147, -0.04235, 0.1608), (-0.1146, 0.04291, 0.1607), (-0.1146, 0.000302, 0.1784), (-0.3261, 0.1112, 0.007191), (-0.3261, 0.1572, 0.118), (-0.3264, -0.1105, 0.007429), (-0.3263, 0.0002727, -0.03861), (-0.3264, -0.1563, 0.1183), (-0.3264, -0.1103, 0.2291), (-0.3261, 0.1114, 0.2289), (-0.3262, 0.0006094, 0.2749), (-0.3641, 0.05732, 0.06119), (-0.3641, 0.08096, 0.1181), (-0.3642, -0.05649, 0.06132), (-0.3642, 0.0003912, 0.03768), (-0.3643, -0.08, 0.1182), (-0.3642, -0.05637, 0.1751), (-0.3641, 0.05745, 0.175), (-0.3642, 0.000564, 0.1986), (-0.3727, -0.0228, 0.1415), (-0.3726, 0.02377, 0.09483), (-0.2535, 0.3268, -0.209), (-0.2205, 0.3268, -0.209), (-0.2535, 0.4625, 0.1177), (-0.2205, 0.4625, 0.1177), (-0.2535, -0.3268, -0.2083), (-0.2205, -0.3268, -0.2083), (-0.2535, -0.0001177, -0.344), (-0.2205, -0.0001647, -0.344), (-0.2535, -0.4618, 0.1187), (-0.2205, -0.4618, 0.1187), (-0.2535, -0.3261, 0.4453), (-0.2205, -0.3261, 0.4453), (-0.2535, 0.3275, 0.4446), (-0.2205, 0.3275, 0.4446), (-0.2535, 0.0008747, 0.5803), (-0.2205, 0.0008278, 0.5803), (-0.3693, -0.03864, 0.1574), (-0.3746, 0.0004876, 0.1182), (-0.3693, 0.0396, 0.07896), (-0.1961, 0.1747, -0.3042), (-0.1519, 0.1558, -0.2584), (-0.1519, 0.3765, -0.03813), (-0.1961, 0.4223, -0.05714), (-0.1519, 0.3768, 0.2737), (-0.1961, 0.4226, 0.2926), (-0.1961, -0.175, -0.3038), (-0.1519, -0.156, -0.258), (-0.1961, -0.422, -0.05624), (-0.1519, -0.3762, -0.03732), (-0.1961, -0.4216, 0.2935), (-0.1519, -0.3759, 0.2745), (-0.1961, -0.1741, 0.5405), (-0.1519, -0.1552, 0.4947), (-0.1519, 0.1566, 0.4944), (-0.1961, 0.1756, 0.5401), (-0.1961, 0.323, -0.2053), (-0.1519, 0.288, -0.1702), (-0.196, 0.4572, 0.1177), (-0.1519, 0.4076, 0.1177), (-0.1519, -0.2881, -0.1696), (-0.1961, -0.3231, -0.2046), (-0.1519, -0.0001684, -0.2892), (-0.1961, -0.0001849, -0.3388), (-0.1519, -0.4071, 0.1186), (-0.1961, -0.4566, 0.1187), (-0.1519, -0.2875, 0.4065), (-0.1961, -0.3224, 0.4416), (-0.196, 0.3237, 0.4409), (-0.1519, 0.2886, 0.4059), (-0.1519, 0.0007063, 0.5255), (-0.1961, 0.0007963, 0.5751), (-0.2875, 0.4208, -0.05652), (-0.3236, 0.3872, -0.04253), (-0.2875, -0.1743, -0.3023), (-0.3237, -0.1603, -0.2686), (-0.3237, 0.1603, -0.269), (-0.2875, 0.1742, -0.3027), (-0.3237, -0.3867, -0.0417), (-0.2875, -0.4204, -0.05562), (-0.3237, -0.3864, 0.2789), (-0.2875, -0.42, 0.2928), (-0.2875, 0.4212, 0.2919), (-0.3236, 0.3875, 0.278), (-0.2875, 0.1751, 0.5386), (-0.3237, 0.1611, 0.5049), (-0.3237, -0.1594, 0.5053), (-0.2875, -0.1734, 0.539), (-0.2875, 0.322, -0.2041), (-0.3237, 0.2963, -0.1783), (-0.3237, 0.4193, 0.1177), (-0.2875, 0.4557, 0.1177), (-0.2875, -0.3219, -0.2034), (-0.3238, -0.296, -0.1777), (-0.3237, -8.229e-06, -0.3007), (-0.2875, -7.549e-05, -0.3371), (-0.2875, -0.4549, 0.1187), (-0.3238, -0.4184, 0.1186), (-0.2875, -0.3212, 0.4404), (-0.3238, -0.2954, 0.4146), (-0.3237, 0.2969, 0.414), (-0.2875, 0.3227, 0.4398), (-0.3237, 0.0008911, 0.537), (-0.2875, 0.0009022, 0.5734), (-0.1289, 0.09259, -0.1054), (-0.1284, -3.623e-06, -0.1209), (-0.1284, 0.1691, -0.05104), (-0.1288, 0.2236, 0.02536), (-0.1284, 0.2393, 0.1179), (-0.1288, 0.2238, 0.2105), (-0.1284, 0.1695, 0.287), (-0.1289, -0.09254, -0.1052), (-0.1285, -0.1689, -0.05067), (-0.1289, -0.2233, 0.02584), (-0.1285, -0.2388, 0.1184), (-0.1289, -0.2231, 0.211), (-0.1285, -0.1686, 0.2874), (-0.1289, -0.09206, 0.3417), (-0.1284, 0.0005096, 0.3572), (-0.1289, 0.09307, 0.3415)], [], [(138, 34, 88, 156), (161, 144, 2, 54), (140, 40, 90, 157), (150, 137, 0, 48), (157, 90, 42, 142), (148, 44, 96, 164), (143, 36, 84, 152), (145, 46, 94, 162), (85, 119, 104, 33), (37, 106, 119, 85), (89, 124, 107, 39), (173, 172, 12, 58), (177, 176, 13, 61), (91, 126, 111, 43), (97, 132, 116, 47), (93, 128, 113, 45), (48, 0, 17, 64), (49, 65, 18, 2), (50, 4, 19, 66), (51, 67, 17, 0), (52, 68, 19, 4), (53, 6, 22, 69), (54, 2, 18, 70), (55, 7, 23, 71), (64, 17, 24, 72), (65, 73, 26, 18), (66, 19, 28, 74), (67, 75, 24, 17), (68, 76, 28, 19), (69, 22, 30, 77), (70, 18, 26, 78), (71, 23, 31, 79), (98, 79, 31, 80), (99, 78, 26, 81), (100, 73, 25, 72), (155, 51, 0, 137), (165, 167, 56, 9), (136, 3, 51, 155), (169, 57, 8, 168), (154, 139, 4, 50), (41, 109, 126, 91), (149, 82, 34, 138), (39, 107, 122, 87), (141, 5, 52, 158), (43, 111, 128, 93), (147, 163, 55, 6), (45, 113, 132, 97), (146, 161, 54, 7), (170, 171, 62, 10), (159, 92, 44, 148), (152, 84, 32, 133), (133, 32, 82, 149), (156, 88, 38, 135), (135, 38, 86, 153), (142, 42, 92, 159), (151, 49, 2, 144), (163, 146, 7, 55), (160, 147, 6, 53), (35, 101, 124, 89), (95, 129, 106, 37), (174, 11, 60, 175), (83, 117, 101, 35), (87, 122, 109, 41), (179, 178, 14, 63), (166, 59, 12, 172), (171, 180, 15, 62), (1, 48, 64, 16), (1, 16, 65, 49), (3, 50, 66, 20), (3, 20, 67, 51), (5, 21, 68, 52), (5, 53, 69, 21), (7, 54, 70, 23), (6, 55, 71, 22), (16, 64, 72, 25), (16, 25, 73, 65), (20, 66, 74, 27), (20, 27, 75, 67), (21, 29, 76, 68), (21, 69, 77, 29), (23, 70, 78, 31), (22, 71, 79, 30), (76, 98, 80, 28), (29, 77, 98, 76), (77, 30, 79, 98), (74, 99, 81, 27), (28, 80, 99, 74), (80, 31, 78, 99), (75, 100, 72, 24), (27, 81, 100, 75), (81, 26, 73, 100), (134, 150, 48, 1), (167, 168, 8, 56), (162, 94, 36, 143), (170, 10, 57, 169), (136, 154, 50, 3), (174, 173, 58, 11), (153, 86, 40, 140), (33, 104, 117, 83), (158, 52, 4, 139), (175, 60, 13, 176), (141, 160, 53, 5), (178, 177, 61, 14), (164, 96, 46, 145), (180, 179, 63, 15), (47, 116, 129, 95), (117, 104, 103, 118), (119, 106, 105, 120), (121, 110, 109, 122), (123, 108, 107, 124), (125, 112, 111, 126), (127, 114, 113, 128), (129, 116, 115, 130), (131, 115, 116, 132), (118, 102, 101, 117), (120, 103, 104, 119), (122, 107, 108, 121), (124, 101, 102, 123), (126, 109, 110, 125), (128, 111, 112, 127), (130, 105, 106, 129), (132, 113, 114, 131), (165, 9, 59, 166), (149, 138, 137, 150), (151, 144, 143, 152), (153, 140, 139, 154), (155, 137, 138, 156), (157, 142, 141, 158), (159, 148, 147, 160), (161, 146, 145, 162), (163, 147, 148, 164), (150, 134, 133, 149), (152, 133, 134, 151), (154, 136, 135, 153), (156, 135, 136, 155), (158, 139, 140, 157), (160, 141, 142, 159), (162, 143, 144, 161), (164, 145, 146, 163), (134, 1, 49, 151), (121, 108, 172, 173), (127, 112, 176, 177), (102, 118, 167, 165), (120, 169, 168, 103), (105, 130, 171, 170), (110, 174, 175, 125), (131, 114, 178, 179), (123, 166, 172, 108), (130, 115, 180, 171), (118, 103, 168, 167), (105, 170, 169, 120), (110, 121, 173, 174), (125, 175, 176, 112), (114, 127, 177, 178), (115, 131, 179, 180), (102, 165, 166, 123)])
me_plane_005.polygons.foreach_set('use_smooth', [True] * 156)
_k = set([(0, 48), (0, 51), (1, 48), (1, 49), (2, 49), (2, 54), (3, 50), (3, 51), (4, 50), (4, 52), (5, 52), (5, 53), (6, 53), (6, 55), (7, 54), (7, 55), (32, 82), (32, 84), (33, 83), (33, 85), (34, 82), (34, 88), (35, 83), (35, 89), (36, 84), (36, 94), (37, 85), (37, 95), (38, 86), (38, 88), (39, 87), (39, 89), (40, 86), (40, 90), (41, 87), (41, 91), (42, 90), (42, 92), (43, 91), (43, 93), (44, 92), (44, 96), (45, 93), (45, 97), (46, 94), (46, 96), (47, 95), (47, 97)])
me_plane_005.attributes.new('sharp_edge', 'BOOLEAN', 'EDGE').data.foreach_set('value', [ (min(e.vertices), max(e.vertices)) in _k for e in me_plane_005.edges])
_k = {(1, 48): 1.0, (2, 49): 1.0, (4, 50): 1.0, (3, 51): 1.0, (5, 52): 1.0, (6, 53): 1.0, (7, 54): 1.0, (7, 55): 1.0, (9, 56): 1.0, (10, 57): 1.0, (12, 58): 1.0, (12, 59): 1.0, (13, 60): 1.0, (14, 61): 1.0, (15, 62): 1.0, (15, 63): 1.0, (17, 64): 1.0, (18, 65): 1.0, (20, 66): 1.0, (20, 67): 1.0, (21, 68): 1.0, (22, 69): 1.0, (23, 70): 1.0, (23, 71): 1.0, (25, 72): 1.0, (26, 73): 1.0, (28, 74): 1.0, (27, 75): 1.0, (29, 76): 1.0, (30, 77): 1.0, (31, 78): 1.0, (31, 79): 1.0, (34, 82): 1.0, (35, 83): 1.0, (36, 84): 1.0, (37, 85): 1.0, (40, 86): 1.0, (41, 87): 1.0, (38, 88): 1.0, (39, 89): 1.0, (42, 90): 1.0, (43, 91): 1.0, (44, 92): 1.0, (45, 93): 1.0, (46, 94): 1.0, (47, 95): 1.0, (46, 96): 1.0, (47, 97): 1.0, (0, 48): 1.0, (1, 49): 1.0, (3, 50): 1.0, (0, 51): 1.0, (4, 52): 1.0, (5, 53): 1.0, (2, 54): 1.0, (6, 55): 1.0, (8, 56): 1.0, (8, 57): 1.0, (11, 58): 1.0, (9, 59): 1.0, (11, 60): 1.0, (13, 61): 1.0, (10, 62): 1.0, (14, 63): 1.0, (16, 64): 1.0, (16, 65): 1.0, (19, 66): 1.0, (17, 67): 1.0, (19, 68): 1.0, (21, 69): 1.0, (18, 70): 1.0, (22, 71): 1.0, (24, 72): 1.0, (25, 73): 1.0, (27, 74): 1.0, (24, 75): 1.0, (28, 76): 1.0, (29, 77): 1.0, (26, 78): 1.0, (30, 79): 1.0, (32, 82): 1.0, (33, 83): 1.0, (32, 84): 1.0, (33, 85): 1.0, (38, 86): 1.0, (39, 87): 1.0, (34, 88): 1.0, (35, 89): 1.0, (40, 90): 1.0, (41, 91): 1.0, (42, 92): 1.0, (43, 93): 1.0, (36, 94): 1.0, (37, 95): 1.0, (44, 96): 1.0, (45, 97): 1.0, (104, 117): 1.0, (103, 118): 1.0, (106, 119): 1.0, (105, 120): 1.0, (110, 121): 1.0, (109, 122): 1.0, (108, 123): 1.0, (107, 124): 1.0, (112, 125): 1.0, (111, 126): 1.0, (114, 127): 1.0, (113, 128): 1.0, (116, 129): 1.0, (115, 130): 1.0, (115, 131): 1.0, (116, 132): 1.0, (102, 118): 1.0, (101, 117): 1.0, (103, 120): 1.0, (104, 119): 1.0, (107, 122): 1.0, (108, 121): 1.0, (101, 124): 1.0, (102, 123): 1.0, (109, 126): 1.0, (110, 125): 1.0, (111, 128): 1.0, (112, 127): 1.0, (105, 130): 1.0, (106, 129): 1.0, (113, 132): 1.0, (114, 131): 1.0, (138, 149): 1.0, (137, 150): 1.0, (144, 151): 1.0, (143, 152): 1.0, (140, 153): 1.0, (139, 154): 1.0, (137, 155): 1.0, (138, 156): 1.0, (142, 157): 1.0, (141, 158): 1.0, (148, 159): 1.0, (147, 160): 1.0, (146, 161): 1.0, (145, 162): 1.0, (147, 163): 1.0, (148, 164): 1.0, (134, 150): 1.0, (133, 149): 1.0, (133, 152): 1.0, (134, 151): 1.0, (136, 154): 1.0, (135, 153): 1.0, (135, 156): 1.0, (136, 155): 1.0, (139, 158): 1.0, (140, 157): 1.0, (141, 160): 1.0, (142, 159): 1.0, (143, 162): 1.0, (144, 161): 1.0, (145, 164): 1.0, (146, 163): 1.0}
me_plane_005.attributes.new('crease_edge', 'FLOAT', 'EDGE').data.foreach_set('value', [_k.get((min(e.vertices), max(e.vertices)), 0.0) for e in me_plane_005.edges])
_uv = me_plane_005.uv_layers.new(name='UVTex')
_uv.uv.foreach_set('vector', [0.9591, 0.3053, 0.995, 0.2899, 0.995, 0.4958, 0.9609, 0.4968, 0.2121, 0.208, 0.3288, 0.09009, 0.3997, 0.2636, 0.3319, 0.332, 0.6903, 0.9524, 0.7056, 0.9856, 0.5001, 0.9928, 0.4989, 0.9586, 0.779, 0.214, 0.8983, 0.3305, 0.7284, 0.3982, 0.6599, 0.3314, 0.4989, 0.9586, 0.5001, 0.9928, 0.2947, 1.0, 0.3075, 0.9647, 0.03653, 0.6868, 0.0, 0.7017, 0.001571, 0.4931, 0.03668, 0.4932, 0.3053, 0.03208, 0.2923, 0.0, 0.494, 0.002276, 0.494, 0.0354, 0.03683, 0.2996, 0.003142, 0.2844, 0.1477, 0.1422, 0.1711, 0.1659, 0.4937, 0.998, 0.493, 0.9738, 0.6865, 0.9724, 0.6971, 0.9961, 0.2903, 1.0, 0.2996, 0.9752, 0.493, 0.9738, 0.4937, 0.998, 0.9903, 0.5151, 0.9666, 0.5144, 0.9748, 0.3231, 1.0, 0.3145, 0.6661, 0.3416, 0.7339, 0.4127, 0.5735, 0.4734, 0.5515, 0.4508, 0.3316, 0.3351, 0.4008, 0.2661, 0.4662, 0.4271, 0.4436, 0.4493, 0.502, 0.002801, 0.5017, 0.02835, 0.3012, 0.0248, 0.2901, 0.0, 0.0, 0.5033, 0.02462, 0.5025, 0.02423, 0.6989, 0.0, 0.7098, 0.1451, 0.1484, 0.1631, 0.1655, 0.025, 0.3061, 0.0, 0.2968, 0.6599, 0.3314, 0.7284, 0.3982, 0.6432, 0.4347, 0.5998, 0.3924, 0.4955, 0.2641, 0.4958, 0.3499, 0.4352, 0.3498, 0.3997, 0.2636, 0.6621, 0.659, 0.5938, 0.7267, 0.5578, 0.6412, 0.6007, 0.5986, 0.7294, 0.4947, 0.6434, 0.4954, 0.6432, 0.4347, 0.7284, 0.3982, 0.4976, 0.7281, 0.4973, 0.6419, 0.5578, 0.6412, 0.5938, 0.7267, 0.3336, 0.6609, 0.2658, 0.5924, 0.3514, 0.5568, 0.394, 0.5998, 0.3319, 0.332, 0.3997, 0.2636, 0.4352, 0.3498, 0.3927, 0.3929, 0.2649, 0.4964, 0.2641, 0.4004, 0.3501, 0.4361, 0.3508, 0.4964, 0.5998, 0.3924, 0.6432, 0.4347, 0.5673, 0.4659, 0.5466, 0.4456, 0.4958, 0.3499, 0.4967, 0.4254, 0.4676, 0.4256, 0.4352, 0.3498, 0.6007, 0.5986, 0.5578, 0.6412, 0.5261, 0.5655, 0.5471, 0.5451, 0.6434, 0.4954, 0.5677, 0.4953, 0.5673, 0.4659, 0.6432, 0.4347, 0.4973, 0.6419, 0.497, 0.566, 0.5261, 0.5655, 0.5578, 0.6412, 0.394, 0.5998, 0.3514, 0.5568, 0.4267, 0.5253, 0.4472, 0.5459, 0.3927, 0.3929, 0.4352, 0.3498, 0.4676, 0.4256, 0.4467, 0.4462, 0.3508, 0.4964, 0.3501, 0.4361, 0.4258, 0.4667, 0.4262, 0.496, 0.4616, 0.531, 0.4262, 0.496, 0.4258, 0.4667, 0.476, 0.5161, 0.4969, 0.4956, 0.4467, 0.4462, 0.4676, 0.4256, 0.5178, 0.4751, 0.5322, 0.4604, 0.4967, 0.4254, 0.5258, 0.4253, 0.5466, 0.4456, 0.9014, 0.4972, 0.7294, 0.4947, 0.7284, 0.3982, 0.8983, 0.3305, 0.7277, 0.6044, 0.6593, 0.6712, 0.5496, 0.5581, 0.572, 0.5362, 0.9045, 0.664, 0.7304, 0.5912, 0.7294, 0.4947, 0.9014, 0.4972, 0.494, 0.7379, 0.4958, 0.5798, 0.5272, 0.5801, 0.5904, 0.7375, 0.7846, 0.7792, 0.6647, 0.8945, 0.5938, 0.7267, 0.6621, 0.659, 0.7139, 0.005602, 0.7022, 0.03191, 0.5017, 0.02835, 0.502, 0.002801, 0.8209, 0.172, 0.8453, 0.1472, 0.995, 0.2899, 0.9591, 0.3053, 1.0, 0.3145, 0.9748, 0.3231, 0.8385, 0.1775, 0.8569, 0.1601, 0.3309, 0.9038, 0.4013, 0.7294, 0.4976, 0.7281, 0.4978, 0.8992, 0.2901, 0.0, 0.3012, 0.0248, 0.1631, 0.1655, 0.1451, 0.1484, 0.09753, 0.6619, 0.09646, 0.4939, 0.2649, 0.4964, 0.2658, 0.5924, 0.0, 0.2968, 0.025, 0.3061, 0.02462, 0.5025, 0.0, 0.5033, 0.09541, 0.3259, 0.2121, 0.208, 0.3319, 0.332, 0.2641, 0.4004, 0.3977, 0.7377, 0.3294, 0.6689, 0.4422, 0.557, 0.4643, 0.5796, 0.172, 0.8258, 0.1473, 0.8509, 0.0, 0.7017, 0.03653, 0.6868, 0.494, 0.0354, 0.494, 0.002276, 0.6957, 0.004552, 0.6827, 0.03873, 0.6827, 0.03873, 0.6957, 0.004552, 0.8453, 0.1472, 0.8209, 0.172, 0.9609, 0.4968, 0.995, 0.4958, 0.995, 0.7017, 0.9627, 0.6882, 0.9627, 0.6882, 0.995, 0.7017, 0.8503, 0.8436, 0.8265, 0.8203, 0.3075, 0.9647, 0.2947, 1.0, 0.1473, 0.8509, 0.172, 0.8258, 0.4942, 0.09378, 0.4955, 0.2641, 0.3997, 0.2636, 0.3288, 0.09009, 0.09646, 0.4939, 0.09541, 0.3259, 0.2641, 0.4004, 0.2649, 0.4964, 0.2142, 0.7829, 0.09753, 0.6619, 0.2658, 0.5924, 0.3336, 0.6609, 0.9807, 0.7156, 0.9583, 0.7057, 0.9666, 0.5144, 0.9903, 0.5151, 0.1452, 0.8549, 0.1619, 0.8371, 0.2996, 0.9752, 0.2903, 1.0, 0.5979, 0.2709, 0.5294, 0.4282, 0.4978, 0.4277, 0.4993, 0.2682, 0.8389, 0.8559, 0.8224, 0.839, 0.9583, 0.7057, 0.9807, 0.7156, 0.8569, 0.1601, 0.8385, 0.1775, 0.7022, 0.03191, 0.7139, 0.005602, 0.2619, 0.5022, 0.2629, 0.4046, 0.4211, 0.4714, 0.4206, 0.5029, 0.7311, 0.5086, 0.5728, 0.5048, 0.5735, 0.4734, 0.7339, 0.4127, 0.3294, 0.6689, 0.2615, 0.5997, 0.4201, 0.5344, 0.4422, 0.557, 0.5913, 0.2646, 0.6599, 0.3314, 0.5998, 0.3924, 0.5565, 0.35, 0.5913, 0.2646, 0.5565, 0.35, 0.4958, 0.3499, 0.4955, 0.2641, 0.7304, 0.5912, 0.6621, 0.659, 0.6007, 0.5986, 0.6436, 0.556, 0.7304, 0.5912, 0.6436, 0.556, 0.6434, 0.4954, 0.7294, 0.4947, 0.4013, 0.7294, 0.4367, 0.6427, 0.4973, 0.6419, 0.4976, 0.7281, 0.4013, 0.7294, 0.3336, 0.6609, 0.394, 0.5998, 0.4367, 0.6427, 0.2641, 0.4004, 0.3319, 0.332, 0.3927, 0.3929, 0.3501, 0.4361, 0.2658, 0.5924, 0.2649, 0.4964, 0.3508, 0.4964, 0.3514, 0.5568, 0.5565, 0.35, 0.5998, 0.3924, 0.5466, 0.4456, 0.5258, 0.4253, 0.5565, 0.35, 0.5258, 0.4253, 0.4967, 0.4254, 0.4958, 0.3499, 0.6436, 0.556, 0.6007, 0.5986, 0.5471, 0.5451, 0.568, 0.5247, 0.6436, 0.556, 0.568, 0.5247, 0.5677, 0.4953, 0.6434, 0.4954, 0.4367, 0.6427, 0.4678, 0.5665, 0.497, 0.566, 0.4973, 0.6419, 0.4367, 0.6427, 0.394, 0.5998, 0.4472, 0.5459, 0.4678, 0.5665, 0.3501, 0.4361, 0.3927, 0.3929, 0.4467, 0.4462, 0.4258, 0.4667, 0.3514, 0.5568, 0.3508, 0.4964, 0.4262, 0.496, 0.4267, 0.5253, 0.497, 0.566, 0.4616, 0.531, 0.476, 0.5161, 0.5261, 0.5655, 0.4678, 0.5665, 0.4472, 0.5459, 0.4616, 0.531, 0.497, 0.566, 0.4472, 0.5459, 0.4267, 0.5253, 0.4262, 0.496, 0.4616, 0.531, 0.5471, 0.5451, 0.4969, 0.4956, 0.5178, 0.4751, 0.568, 0.5247, 0.5261, 0.5655, 0.476, 0.5161, 0.4969, 0.4956, 0.5471, 0.5451, 0.476, 0.5161, 0.4258, 0.4667, 0.4467, 0.4462, 0.4969, 0.4956, 0.5677, 0.4953, 0.5322, 0.4604, 0.5466, 0.4456, 0.5673, 0.4659, 0.568, 0.5247, 0.5178, 0.4751, 0.5322, 0.4604, 0.5677, 0.4953, 0.5178, 0.4751, 0.4676, 0.4256, 0.4967, 0.4254, 0.5322, 0.4604, 0.6596, 0.0975, 0.779, 0.214, 0.6599, 0.3314, 0.5913, 0.2646, 0.6593, 0.6712, 0.5904, 0.7375, 0.5272, 0.5801, 0.5496, 0.5581, 0.1711, 0.1659, 0.1477, 0.1422, 0.2923, 0.0, 0.3053, 0.03208, 0.3977, 0.7377, 0.4643, 0.5796, 0.4958, 0.5798, 0.494, 0.7379, 0.9045, 0.664, 0.7846, 0.7792, 0.6621, 0.659, 0.7304, 0.5912, 0.5979, 0.2709, 0.6661, 0.3416, 0.5515, 0.4508, 0.5294, 0.4282, 0.8265, 0.8203, 0.8503, 0.8436, 0.7056, 0.9856, 0.6903, 0.9524, 0.6971, 0.9961, 0.6865, 0.9724, 0.8224, 0.839, 0.8389, 0.8559, 0.4978, 0.8992, 0.4976, 0.7281, 0.5938, 0.7267, 0.6647, 0.8945, 0.4993, 0.2682, 0.4978, 0.4277, 0.4662, 0.4271, 0.4008, 0.2661, 0.3309, 0.9038, 0.2142, 0.7829, 0.3336, 0.6609, 0.4013, 0.7294, 0.2629, 0.4046, 0.3316, 0.3351, 0.4436, 0.4493, 0.4211, 0.4714, 0.03668, 0.4932, 0.001571, 0.4931, 0.003142, 0.2844, 0.03683, 0.2996, 0.2615, 0.5997, 0.2619, 0.5022, 0.4206, 0.5029, 0.4201, 0.5344, 0.0, 0.7098, 0.02423, 0.6989, 0.1619, 0.8371, 0.1452, 0.8549, 0.8224, 0.839, 0.6865, 0.9724, 0.6536, 0.895, 0.7689, 0.7842, 0.493, 0.9738, 0.2996, 0.9752, 0.3311, 0.8959, 0.4923, 0.896, 0.7807, 0.2324, 0.6663, 0.1136, 0.7022, 0.03191, 0.8385, 0.1775, 0.8894, 0.5124, 0.8942, 0.3521, 0.9748, 0.3231, 0.9666, 0.5144, 0.5009, 0.1087, 0.3354, 0.105, 0.3012, 0.0248, 0.5017, 0.02835, 0.2196, 0.221, 0.1048, 0.3378, 0.025, 0.3061, 0.1631, 0.1655, 0.1619, 0.8371, 0.02423, 0.6989, 0.1028, 0.665, 0.2165, 0.7809, 0.1032, 0.5014, 0.1028, 0.665, 0.02423, 0.6989, 0.02462, 0.5025, 0.7689, 0.7842, 0.8834, 0.6726, 0.9583, 0.7057, 0.8224, 0.839, 0.4923, 0.896, 0.6536, 0.895, 0.6865, 0.9724, 0.493, 0.9738, 0.8385, 0.1775, 0.9748, 0.3231, 0.8942, 0.3521, 0.7807, 0.2324, 0.9666, 0.5144, 0.9583, 0.7057, 0.8834, 0.6726, 0.8894, 0.5124, 0.5017, 0.02835, 0.7022, 0.03191, 0.6663, 0.1136, 0.5009, 0.1087, 0.1631, 0.1655, 0.3012, 0.0248, 0.3354, 0.105, 0.2196, 0.221, 0.2165, 0.7809, 0.3311, 0.8959, 0.2996, 0.9752, 0.1619, 0.8371, 0.02462, 0.5025, 0.025, 0.3061, 0.1048, 0.3378, 0.1032, 0.5014, 0.7277, 0.6044, 0.572, 0.5362, 0.5728, 0.5048, 0.7311, 0.5086, 0.8209, 0.172, 0.9591, 0.3053, 0.8983, 0.3305, 0.779, 0.214, 0.4942, 0.09378, 0.3288, 0.09009, 0.3053, 0.03208, 0.494, 0.0354, 0.8265, 0.8203, 0.6903, 0.9524, 0.6647, 0.8945, 0.7846, 0.7792, 0.9014, 0.4972, 0.8983, 0.3305, 0.9591, 0.3053, 0.9609, 0.4968, 0.4989, 0.9586, 0.3075, 0.9647, 0.3309, 0.9038, 0.4978, 0.8992, 0.172, 0.8258, 0.03653, 0.6868, 0.09753, 0.6619, 0.2142, 0.7829, 0.2121, 0.208, 0.09541, 0.3259, 0.03683, 0.2996, 0.1711, 0.1659, 0.09646, 0.4939, 0.09753, 0.6619, 0.03653, 0.6868, 0.03668, 0.4932, 0.779, 0.214, 0.6596, 0.0975, 0.6827, 0.03873, 0.8209, 0.172, 0.494, 0.0354, 0.6827, 0.03873, 0.6596, 0.0975, 0.4942, 0.09378, 0.7846, 0.7792, 0.9045, 0.664, 0.9627, 0.6882, 0.8265, 0.8203, 0.9609, 0.4968, 0.9627, 0.6882, 0.9045, 0.664, 0.9014, 0.4972, 0.4978, 0.8992, 0.6647, 0.8945, 0.6903, 0.9524, 0.4989, 0.9586, 0.2142, 0.7829, 0.3309, 0.9038, 0.3075, 0.9647, 0.172, 0.8258, 0.1711, 0.1659, 0.3053, 0.03208, 0.3288, 0.09009, 0.2121, 0.208, 0.03668, 0.4932, 0.03683, 0.2996, 0.09541, 0.3259, 0.09646, 0.4939, 0.6596, 0.0975, 0.5913, 0.2646, 0.4955, 0.2641, 0.4942, 0.09378, 0.7807, 0.2324, 0.8942, 0.3521, 0.7339, 0.4127, 0.6661, 0.3416, 0.2196, 0.221, 0.3354, 0.105, 0.4008, 0.2661, 0.3316, 0.3351, 0.8834, 0.6726, 0.7689, 0.7842, 0.6593, 0.6712, 0.7277, 0.6044, 0.4923, 0.896, 0.494, 0.7379, 0.5904, 0.7375, 0.6536, 0.895, 0.3311, 0.8959, 0.2165, 0.7809, 0.3294, 0.6689, 0.3977, 0.7377, 0.6663, 0.1136, 0.5979, 0.2709, 0.4993, 0.2682, 0.5009, 0.1087, 0.1032, 0.5014, 0.1048, 0.3378, 0.2629, 0.4046, 0.2619, 0.5022, 0.8894, 0.5124, 0.7311, 0.5086, 0.7339, 0.4127, 0.8942, 0.3521, 0.2165, 0.7809, 0.1028, 0.665, 0.2615, 0.5997, 0.3294, 0.6689, 0.7689, 0.7842, 0.6536, 0.895, 0.5904, 0.7375, 0.6593, 0.6712, 0.3311, 0.8959, 0.3977, 0.7377, 0.494, 0.7379, 0.4923, 0.896, 0.6663, 0.1136, 0.7807, 0.2324, 0.6661, 0.3416, 0.5979, 0.2709, 0.5009, 0.1087, 0.4993, 0.2682, 0.4008, 0.2661, 0.3354, 0.105, 0.1048, 0.3378, 0.2196, 0.221, 0.3316, 0.3351, 0.2629, 0.4046, 0.1028, 0.665, 0.1032, 0.5014, 0.2619, 0.5022, 0.2615, 0.5997, 0.8834, 0.6726, 0.7277, 0.6044, 0.7311, 0.5086, 0.8894, 0.5124])
me_plane_005.materials.append(mat_gitter_ventilator)
me_plane_005.use_remesh_preserve_volume = False
me_plane_005.use_remesh_preserve_attributes = False
me_plane_005.use_mirror_vertex_groups = False
me_plane_005.update()
me_cube_002 = bpy.data.meshes.new('Cube.002')
me_cube_002.from_pydata([(-0.2513, 0.4285, -0.05916), (-0.2183, 0.4283, -0.05916), (-0.2526, 0.1781, -0.309), (-0.2196, 0.1779, -0.309), (-0.2513, 0.4289, 0.2946), (-0.2183, 0.4287, 0.2946), (-0.2544, -0.1756, -0.3086), (-0.2214, -0.1758, -0.3086), (-0.2558, -0.4255, -0.05824), (-0.2228, -0.4257, -0.05824), (-0.2558, -0.4251, 0.2955), (-0.2228, -0.4253, 0.2955), (-0.2544, -0.1747, 0.5453), (-0.2214, -0.1749, 0.5453), (-0.2526, 0.179, 0.545), (-0.2196, 0.1788, 0.545), (-0.238, -0.1835, 0.5664), (-0.236, 0.1877, 0.566), (-0.2347, 0.4498, 0.3033), (-0.2394, -0.4462, 0.3042), (-0.2394, -0.4466, -0.06694), (-0.236, 0.1867, -0.3301), (-0.238, -0.1845, -0.3297), (-0.2347, 0.4494, -0.0679), (-0.2518, 0.3282, -0.209), (-0.2188, 0.3279, -0.209), (-0.2511, 0.4639, 0.1177), (-0.2181, 0.4637, 0.1177), (-0.2552, -0.3254, -0.2083), (-0.2222, -0.3257, -0.2083), (-0.2535, 0.001214, -0.344), (-0.2205, 0.0009933, -0.344), (-0.2559, -0.4605, 0.1187), (-0.2229, -0.4607, 0.1187), (-0.2552, -0.3247, 0.4453), (-0.2222, -0.325, 0.4453), (-0.2518, 0.3289, 0.4446), (-0.2188, 0.3286, 0.4446), (-0.2535, 0.002206, 0.5803), (-0.2205, 0.001986, 0.5803), (-0.237, 0.00212, 0.6031), (-0.2352, 0.3449, 0.4607), (-0.2388, -0.3409, 0.4614), (-0.2396, -0.4833, 0.1187), (-0.237, 0.001079, -0.3668), (-0.2388, -0.3417, -0.2244), (-0.2345, 0.4865, 0.1176), (-0.2352, 0.3441, -0.2251)], [], [(39, 15, 17, 40), (37, 5, 18, 41), (35, 13, 16, 42), (33, 11, 19, 43), (31, 7, 22, 44), (29, 9, 20, 45), (27, 1, 23, 46), (25, 3, 21, 47), (13, 39, 40, 16), (15, 37, 41, 17), (11, 35, 42, 19), (9, 33, 43, 20), (3, 31, 44, 21), (7, 29, 45, 22), (5, 27, 46, 18), (1, 25, 47, 23), (38, 12, 16, 40), (36, 14, 17, 41), (34, 10, 19, 42), (32, 8, 20, 43), (30, 2, 21, 44), (28, 6, 22, 45), (26, 4, 18, 46), (24, 0, 23, 47), (14, 38, 40, 17), (4, 36, 41, 18), (12, 34, 42, 16), (10, 32, 43, 19), (6, 30, 44, 22), (8, 28, 45, 20), (0, 26, 46, 23), (2, 24, 47, 21)])
me_cube_002.polygons.foreach_set('use_smooth', [True] * 32)
_k = set([(0, 24), (0, 26), (1, 25), (1, 27), (2, 24), (2, 30), (3, 25), (3, 31), (4, 26), (4, 36), (5, 27), (5, 37), (6, 28), (6, 30), (7, 29), (7, 31), (8, 28), (8, 32), (9, 29), (9, 33), (10, 32), (10, 34), (11, 33), (11, 35), (12, 34), (12, 38), (13, 35), (13, 39), (14, 36), (14, 38), (15, 37), (15, 39), (16, 40), (16, 42), (17, 40), (17, 41), (18, 41), (18, 46), (19, 42), (19, 43), (20, 43), (20, 45), (21, 44), (21, 47), (22, 44), (22, 45), (23, 46), (23, 47)])
me_cube_002.attributes.new('sharp_edge', 'BOOLEAN', 'EDGE').data.foreach_set('value', [ (min(e.vertices), max(e.vertices)) in _k for e in me_cube_002.edges])
_k = {(2, 24): 1.0, (3, 25): 1.0, (4, 26): 1.0, (5, 27): 1.0, (8, 28): 1.0, (9, 29): 1.0, (6, 30): 1.0, (7, 31): 1.0, (10, 32): 1.0, (11, 33): 1.0, (12, 34): 1.0, (13, 35): 1.0, (14, 36): 1.0, (15, 37): 1.0, (14, 38): 1.0, (15, 39): 1.0, (0, 24): 1.0, (1, 25): 1.0, (0, 26): 1.0, (1, 27): 1.0, (6, 28): 1.0, (7, 29): 1.0, (2, 30): 1.0, (3, 31): 1.0, (8, 32): 1.0, (9, 33): 1.0, (10, 34): 1.0, (11, 35): 1.0, (4, 36): 1.0, (5, 37): 1.0, (12, 38): 1.0, (13, 39): 1.0}
me_cube_002.attributes.new('crease_edge', 'FLOAT', 'EDGE').data.foreach_set('value', [_k.get((min(e.vertices), max(e.vertices)), 0.0) for e in me_cube_002.edges])
_uv = me_cube_002.uv_layers.new(name='UVTex')
_uv.uv.foreach_set('vector', [0.4977, 0.9888, 0.4368, 0.9888, 0.4367, 0.9792, 0.4976, 0.9792, 0.3759, 0.9888, 0.315, 0.9888, 0.3149, 0.9792, 0.3758, 0.9792, 0.6197, 0.9888, 0.5587, 0.9888, 0.5586, 0.9792, 0.6196, 0.9792, 0.7418, 0.9888, 0.6808, 0.9888, 0.6807, 0.9792, 0.7418, 0.9792, 0.9905, 0.9888, 0.9253, 0.9888, 0.9254, 0.9792, 0.9905, 0.9792, 0.864, 0.9888, 0.8028, 0.9888, 0.803, 0.9792, 0.8641, 0.9792, 0.254, 0.9888, 0.193, 0.9888, 0.1931, 0.9792, 0.254, 0.9792, 0.1322, 0.9888, 0.07146, 0.9888, 0.07152, 0.9792, 0.1323, 0.9792, 0.5587, 0.9888, 0.4977, 0.9888, 0.4976, 0.9792, 0.5586, 0.9792, 0.4368, 0.9888, 0.3759, 0.9888, 0.3758, 0.9792, 0.4367, 0.9792, 0.6808, 0.9888, 0.6197, 0.9888, 0.6196, 0.9792, 0.6807, 0.9792, 0.8028, 0.9888, 0.7418, 0.9888, 0.7418, 0.9792, 0.803, 0.9792, 0.07146, 0.9888, 0.00683, 0.9888, 0.00683, 0.9792, 0.07152, 0.9792, 0.9253, 0.9888, 0.864, 0.9888, 0.8641, 0.9792, 0.9254, 0.9792, 0.315, 0.9888, 0.254, 0.9888, 0.254, 0.9792, 0.3149, 0.9792, 0.193, 0.9888, 0.1322, 0.9888, 0.1323, 0.9792, 0.1931, 0.9792, 0.4975, 0.9695, 0.5585, 0.9695, 0.5586, 0.9792, 0.4976, 0.9792, 0.3757, 0.9695, 0.4366, 0.9695, 0.4367, 0.9792, 0.3758, 0.9792, 0.6195, 0.9695, 0.6806, 0.9695, 0.6807, 0.9792, 0.6196, 0.9792, 0.7418, 0.9695, 0.8031, 0.9695, 0.803, 0.9792, 0.7418, 0.9792, 0.00683, 0.9695, 0.07163, 0.9695, 0.07152, 0.9792, 0.00683, 0.9792, 0.8643, 0.9695, 0.9254, 0.9695, 0.9254, 0.9792, 0.8641, 0.9792, 0.254, 0.9695, 0.3148, 0.9695, 0.3149, 0.9792, 0.254, 0.9792, 0.1325, 0.9695, 0.1933, 0.9695, 0.1931, 0.9792, 0.1323, 0.9792, 0.4366, 0.9695, 0.4975, 0.9695, 0.4976, 0.9792, 0.4367, 0.9792, 0.3148, 0.9695, 0.3757, 0.9695, 0.3758, 0.9792, 0.3149, 0.9792, 0.5585, 0.9695, 0.6195, 0.9695, 0.6196, 0.9792, 0.5586, 0.9792, 0.6806, 0.9695, 0.7418, 0.9695, 0.7418, 0.9792, 0.6807, 0.9792, 0.9254, 0.9695, 0.9905, 0.9695, 0.9905, 0.9792, 0.9254, 0.9792, 0.8031, 0.9695, 0.8643, 0.9695, 0.8641, 0.9792, 0.803, 0.9792, 0.1933, 0.9695, 0.254, 0.9695, 0.254, 0.9792, 0.1931, 0.9792, 0.07163, 0.9695, 0.1325, 0.9695, 0.1323, 0.9792, 0.07152, 0.9792])
me_cube_002.materials.append(mat_ventilator_wei)
me_cube_002.use_remesh_preserve_volume = False
me_cube_002.use_remesh_preserve_attributes = False
me_cube_002.use_mirror_vertex_groups = False
me_cube_002.update()
me_plane_086 = bpy.data.meshes.new('Plane.086')
me_plane_086.from_pydata([(-0.1837, 0.0001769, -3.741e-08), (-0.1377, 0.07273, -0.07275), (-0.1376, 0.1029, -1.21e-08), (-0.1377, 0.07273, 0.07275), (-0.1378, -0.07277, -0.07275), (-0.1377, -2.333e-05, -0.1029), (-0.1378, -0.1029, -3.668e-08), (-0.1378, -0.07277, 0.07275), (-0.1377, -2.336e-05, 0.1029), (-0.02564, 0.07278, -0.07275), (-0.02561, 0.1029, 4.829e-09), (-0.02564, 0.07278, 0.07275), (-0.02571, 2.476e-05, -0.1029), (-0.02578, -0.07273, -0.07275), (-0.0258, -0.1029, -1.975e-08), (-0.02578, -0.07273, 0.07275), (-0.02571, 2.473e-05, 0.1029), (0.006019, -0.01507, 0.01526), (0.006034, 0.0001914, 0.02158), (0.006049, 0.01545, 0.01526), (0.006013, -0.02138, -8.826e-09), (0.006019, -0.01507, -0.01526), (0.006049, 0.01545, -0.01526), (0.006034, 0.0001914, -0.02158), (0.006055, 0.02177, -3.91e-09), (0.02573, 0.02155, 6.1e-09), (0.02572, 0.01523, -0.01526), (0.02572, 0.01523, 0.01526), (0.02571, -2.475e-05, -0.02158), (0.02569, -0.01528, -0.01526), (0.02568, -0.0216, 1.184e-09), (0.02569, -0.01528, 0.01526), (0.02571, -2.476e-05, 0.02158), (-0.1838, -0.04086, -0.04104), (-0.1563, -0.0663, -0.06645), (-0.1837, 0.04121, -0.04104), (-0.1562, 0.0666, -0.06645), (-0.1562, 0.0666, 0.06645), (-0.1837, 0.04121, 0.04104), (-0.1838, -0.04086, 0.04104), (-0.1563, -0.0663, 0.06645), (-0.1561, 0.09412, -2.095e-08), (-0.1837, 0.05821, -3.166e-08), (-0.1562, 0.0001505, -0.09397), (-0.1837, 0.0001769, -0.05803), (-0.1838, -0.05786, -4.563e-08), (-0.1563, -0.09382, -4.773e-08), (-0.1562, 0.0001504, 0.09397), (-0.1837, 0.0001769, 0.05803)], [], [(47, 40, 7, 8), (46, 34, 4, 6), (37, 47, 8, 3), (43, 36, 1, 5), (44, 0, 42, 35), (46, 6, 7, 40), (33, 45, 0, 44), (0, 48, 38, 42), (36, 41, 2, 1), (41, 37, 3, 2), (1, 2, 10, 9), (2, 3, 11, 10), (4, 5, 12, 13), (5, 1, 9, 12), (7, 6, 14, 15), (3, 8, 16, 11), (8, 7, 15, 16), (4, 13, 14, 6), (45, 39, 48, 0), (16, 15, 17, 18), (11, 16, 18, 19), (15, 14, 20, 17), (14, 13, 21, 20), (12, 9, 22, 23), (13, 12, 23, 21), (10, 11, 19, 24), (9, 10, 24, 22), (22, 24, 25, 26), (24, 19, 27, 25), (21, 23, 28, 29), (23, 22, 26, 28), (20, 21, 29, 30), (17, 20, 30, 31), (32, 27, 19, 18), (31, 32, 18, 17), (35, 42, 41, 36), (37, 41, 42, 38), (33, 44, 43, 34), (36, 43, 44, 35), (34, 46, 45, 33), (39, 45, 46, 40), (38, 48, 47, 37), (40, 47, 48, 39), (34, 43, 5, 4)])
me_plane_086.polygons.foreach_set('use_smooth', [True] * 44)
_k = set([(1, 2), (1, 5), (2, 3), (3, 8), (4, 5), (4, 6), (6, 7), (7, 8), (9, 10), (9, 12), (10, 11), (11, 16), (12, 13), (13, 14), (14, 15), (15, 16), (17, 18), (17, 20), (18, 19), (19, 24), (20, 21), (21, 23), (22, 23), (22, 24), (33, 44), (33, 45), (34, 43), (34, 46), (35, 42), (35, 44), (36, 41), (36, 43), (37, 41), (37, 47), (38, 42), (38, 48), (39, 45), (39, 48), (40, 46), (40, 47)])
me_plane_086.attributes.new('sharp_edge', 'BOOLEAN', 'EDGE').data.foreach_set('value', [ (min(e.vertices), max(e.vertices)) in _k for e in me_plane_086.edges])
_k = {(1, 2): 1.0, (2, 3): 1.0, (4, 5): 1.0, (1, 5): 1.0, (4, 6): 1.0, (6, 7): 1.0, (3, 8): 1.0, (7, 8): 1.0, (9, 10): 1.0, (10, 11): 1.0, (12, 13): 1.0, (9, 12): 1.0, (13, 14): 1.0, (14, 15): 1.0, (11, 16): 1.0, (15, 16): 1.0, (17, 18): 1.0, (18, 19): 1.0, (17, 20): 1.0, (20, 21): 1.0, (22, 23): 1.0, (21, 23): 1.0, (19, 24): 1.0, (22, 24): 1.0, (35, 42): 1.0, (36, 41): 1.0, (37, 41): 1.0, (38, 42): 1.0, (33, 44): 1.0, (34, 43): 1.0, (36, 43): 1.0, (35, 44): 1.0, (34, 46): 1.0, (33, 45): 1.0, (39, 45): 1.0, (40, 46): 1.0, (38, 48): 1.0, (37, 47): 1.0, (40, 47): 1.0, (39, 48): 1.0}
me_plane_086.attributes.new('crease_edge', 'FLOAT', 'EDGE').data.foreach_set('value', [_k.get((min(e.vertices), max(e.vertices)), 0.0) for e in me_plane_086.edges])
_uv = me_plane_086.uv_layers.new(name='UVTex')
_uv.uv.foreach_set('vector', [0.8372, 0.7226, 0.802, 0.6873, 0.8077, 0.672, 0.8522, 0.7157, 0.7523, 0.6865, 0.7168, 0.7212, 0.7021, 0.7141, 0.7465, 0.672, 0.8372, 0.773, 0.8372, 0.7226, 0.8522, 0.7157, 0.8529, 0.7789, 0.7155, 0.7711, 0.7502, 0.8077, 0.7428, 0.8228, 0.6998, 0.7764, 0.743, 0.7594, 0.7765, 0.7472, 0.7888, 0.7807, 0.7614, 0.7796, 0.7523, 0.6865, 0.7465, 0.672, 0.8077, 0.672, 0.802, 0.6873, 0.7443, 0.7322, 0.7642, 0.7139, 0.7765, 0.7472, 0.743, 0.7594, 0.7765, 0.7472, 0.8099, 0.7348, 0.8089, 0.7621, 0.7888, 0.7807, 0.7502, 0.8077, 0.8008, 0.8083, 0.8073, 0.8246, 0.7428, 0.8228, 0.8008, 0.8083, 0.8372, 0.773, 0.8529, 0.7789, 0.8073, 0.8246, 0.9512, 0.9001, 0.9029, 0.9, 0.9029, 0.8312, 0.9512, 0.8313, 0.9029, 0.9, 0.8545, 0.9001, 0.8545, 0.8313, 0.9029, 0.8312, 0.6611, 0.9002, 0.6128, 0.9001, 0.6128, 0.8313, 0.6611, 0.8314, 0.9996, 0.9001, 0.9512, 0.9001, 0.9512, 0.8313, 0.9996, 0.8313, 0.7578, 0.9002, 0.7095, 0.9002, 0.7095, 0.8314, 0.7578, 0.8314, 0.8545, 0.9001, 0.8062, 0.9001, 0.8062, 0.8313, 0.8545, 0.8313, 0.8062, 0.9001, 0.7578, 0.9002, 0.7578, 0.8314, 0.8062, 0.8313, 0.6611, 0.9002, 0.6611, 0.8314, 0.7095, 0.8314, 0.7095, 0.9002, 0.7642, 0.7139, 0.7913, 0.7149, 0.8099, 0.7348, 0.7765, 0.7472, 0.9939, 0.6545, 0.9931, 0.7121, 0.9375, 0.6879, 0.9375, 0.6766, 0.9535, 0.6132, 0.9939, 0.6545, 0.9375, 0.6766, 0.9295, 0.6686, 0.9931, 0.7121, 0.9525, 0.7521, 0.9295, 0.696, 0.9375, 0.6879, 0.9525, 0.7521, 0.8954, 0.7521, 0.9181, 0.6958, 0.9295, 0.696, 0.8545, 0.7116, 0.8542, 0.6539, 0.9102, 0.6764, 0.9101, 0.6877, 0.8954, 0.7521, 0.8545, 0.7116, 0.9101, 0.6877, 0.9181, 0.6958, 0.8955, 0.613, 0.9535, 0.6132, 0.9295, 0.6686, 0.9182, 0.6685, 0.8542, 0.6539, 0.8955, 0.613, 0.9182, 0.6685, 0.9102, 0.6764, 0.9687, 0.8198, 0.9514, 0.8199, 0.9514, 0.7994, 0.9687, 0.7993, 0.9514, 0.8199, 0.9342, 0.8198, 0.9342, 0.7993, 0.9514, 0.7994, 0.8653, 0.8195, 0.8481, 0.8197, 0.8481, 0.7992, 0.8653, 0.799, 0.9859, 0.8197, 0.9687, 0.8198, 0.9687, 0.7993, 0.9859, 0.7992, 0.8825, 0.8195, 0.8653, 0.8195, 0.8653, 0.799, 0.8825, 0.7989, 0.8998, 0.8195, 0.8825, 0.8195, 0.8825, 0.7989, 0.8998, 0.799, 0.917, 0.7992, 0.9342, 0.7993, 0.9342, 0.8198, 0.917, 0.8197, 0.8998, 0.799, 0.917, 0.7992, 0.917, 0.8197, 0.8998, 0.8195, 0.7614, 0.7796, 0.7888, 0.7807, 0.8008, 0.8083, 0.7502, 0.8077, 0.8372, 0.773, 0.8008, 0.8083, 0.7888, 0.7807, 0.8089, 0.7621, 0.7443, 0.7322, 0.743, 0.7594, 0.7155, 0.7711, 0.7168, 0.7212, 0.7502, 0.8077, 0.7155, 0.7711, 0.743, 0.7594, 0.7614, 0.7796, 0.7168, 0.7212, 0.7523, 0.6865, 0.7642, 0.7139, 0.7443, 0.7322, 0.7913, 0.7149, 0.7642, 0.7139, 0.7523, 0.6865, 0.802, 0.6873, 0.8089, 0.7621, 0.8099, 0.7348, 0.8372, 0.7226, 0.8372, 0.773, 0.802, 0.6873, 0.8372, 0.7226, 0.8099, 0.7348, 0.7913, 0.7149, 0.7168, 0.7212, 0.7155, 0.7711, 0.6998, 0.7764, 0.7021, 0.7141])
me_plane_086.materials.append(mat_ventilator_wei)
me_plane_086.use_remesh_preserve_volume = False
me_plane_086.use_remesh_preserve_attributes = False
me_plane_086.use_mirror_vertex_groups = False
me_plane_086.update()
me_plane_013 = bpy.data.meshes.new('Plane.013')
me_plane_013.from_pydata([(-0.1177, -0.4375, -0.001924), (-0.09496, -0.4375, -0.001924), (-0.1392, -0.1732, 0.1625), (-0.08914, -0.1997, -0.06882), (-0.134, -0.06769, 0.05629), (-0.09304, -0.06773, -0.05629), (-0.08623, -0.3689, -0.153), (-0.1461, -0.3921, 0.1497), (-0.06711, -0.3689, -0.153), (-0.1257, -0.3922, 0.1497), (-0.07791, -0.06775, -0.05629), (-0.07297, -0.1998, -0.06882), (-0.123, -0.1732, 0.1625), (-0.1189, -0.06771, 0.05629)], [], [(0, 7, 2), (6, 0, 3), (0, 2, 3), (0, 6, 8, 1), (7, 0, 1, 9), (1, 8, 11), (9, 1, 12), (1, 11, 12), (4, 5, 3, 2), (13, 4, 2, 12), (12, 2, 7, 9), (11, 3, 5, 10), (8, 6, 3, 11), (10, 13, 12, 11)])
me_plane_013.polygons.foreach_set('use_smooth', [True] * 14)
_k = set([(0, 6), (0, 7), (1, 8), (1, 9), (2, 4), (2, 7), (3, 5), (3, 6), (4, 5), (8, 11), (9, 12), (10, 11), (10, 13), (12, 13)])
me_plane_013.attributes.new('sharp_edge', 'BOOLEAN', 'EDGE').data.foreach_set('value', [ (min(e.vertices), max(e.vertices)) in _k for e in me_plane_013.edges])
_k = {(0, 6): 1.0, (0, 7): 1.0, (1, 8): 1.0, (1, 9): 1.0, (2, 4): 1.0, (2, 7): 1.0, (3, 5): 1.0, (3, 6): 1.0, (5, 10): 1.0, (4, 5): 1.0, (4, 13): 1.0, (7, 9): 1.0, (6, 8): 1.0, (9, 12): 1.0, (8, 11): 1.0, (10, 13): 1.0, (12, 13): 1.0, (10, 11): 1.0}
me_plane_013.attributes.new('crease_edge', 'FLOAT', 'EDGE').data.foreach_set('value', [_k.get((min(e.vertices), max(e.vertices)), 0.0) for e in me_plane_013.edges])
_uv = me_plane_013.uv_layers.new(name='UVTex')
_uv.uv.foreach_set('vector', [0.6927, 0.5736, 0.7329, 0.6579, 0.6426, 0.7477, 0.6033, 0.5334, 0.6927, 0.5736, 0.5621, 0.6352, 0.6927, 0.5736, 0.6426, 0.7477, 0.5621, 0.6352, 0.788, 0.9438, 0.729, 0.9438, 0.7285, 0.9223, 0.7874, 0.9223, 0.8442, 0.9438, 0.788, 0.9438, 0.7874, 0.9223, 0.8437, 0.9223, 0.4021, 0.6101, 0.4012, 0.5264, 0.4952, 0.5293, 0.4546, 0.6707, 0.4021, 0.6101, 0.5561, 0.6309, 0.4021, 0.6101, 0.4952, 0.5293, 0.5561, 0.6309, 0.5556, 0.7438, 0.5096, 0.6916, 0.5621, 0.6352, 0.6426, 0.7477, 0.973, 0.9223, 0.973, 0.9438, 0.9209, 0.9438, 0.9205, 0.9223, 0.9205, 0.9223, 0.9209, 0.9438, 0.8442, 0.9438, 0.8437, 0.9223, 0.6624, 0.9223, 0.6629, 0.9438, 0.6163, 0.9438, 0.6163, 0.9223, 0.7285, 0.9223, 0.729, 0.9438, 0.6629, 0.9438, 0.6624, 0.9223, 0.5575, 0.5074, 0.5829, 0.5614, 0.5561, 0.6309, 0.4952, 0.5293])
me_plane_013.materials.append(mat_ventilator_wei)
me_plane_013.use_remesh_preserve_volume = False
me_plane_013.use_remesh_preserve_attributes = False
me_plane_013.use_mirror_vertex_groups = False
me_plane_013.update()
me_plane_002 = bpy.data.meshes.new('Plane.002')
me_plane_002.from_pydata([(0.25, -1.0, -0.008876), (1.0, 0.0, -0.008876), (-1.0, 0.25, -0.008876), (-1.0, 0.0, -0.008876), (0.25, 1.0, -0.008876), (-0.01, -1.0, 0.1288), (1.0, 0.0, 0.1288), (-0.26, -1.0, 0.1288), (-0.01, 1.0, 0.1288), (0.0, 1.0, -0.008876), (0.0, -1.0, -0.008876), (1.0, 0.25, -0.008876), (-0.26, 1.0, 0.1288), (-1.0, 0.25, 0.1288), (-1.0, 0.0, 0.1288), (1.0, 0.25, 0.1288), (0.125, -1.0, 0.1197), (-0.135, -1.0, 0.2573), (0.125, 1.0, 0.1197), (-0.135, 1.0, 0.2573), (1.0, 0.125, 0.1197), (1.0, 0.125, 0.2573), (-1.0, 0.125, 0.1197), (-1.0, 0.125, 0.2573), (-0.9327, 0.3182, 0.1288), (-0.8655, 0.3864, 0.1288), (-0.7982, 0.4545, 0.1288), (-0.7309, 0.5227, 0.1288), (-0.6636, 0.5909, 0.1288), (-0.5964, 0.6591, 0.1288), (-0.5291, 0.7273, 0.1288), (-0.4618, 0.7955, 0.1288), (-0.3945, 0.8636, 0.1288), (-0.3273, 0.9318, 0.1288), (0.09091, 0.9091, -0.008876), (0.1818, 0.8182, -0.008876), (0.2727, 0.7273, -0.008876), (0.3636, 0.6364, -0.008876), (0.4545, 0.5455, -0.008876), (0.5455, 0.4545, -0.008876), (0.6364, 0.3636, -0.008876), (0.7273, 0.2727, -0.008876), (0.8182, 0.1818, -0.008876), (0.9091, 0.09091, -0.008876), (-0.8864, 0.1364, -0.008876), (-0.7727, 0.02273, -0.008876), (-0.6591, -0.09091, -0.008876), (-0.5455, -0.2045, -0.008876), (-0.4318, -0.3182, -0.008876), (-0.3182, -0.4318, -0.008876), (-0.2045, -0.5455, -0.008876), (-0.09091, -0.6591, -0.008876), (0.02273, -0.7727, -0.008876), (0.1364, -0.8864, -0.008876), (-0.9091, -0.09091, -0.008876), (-0.8182, -0.1818, -0.008876), (-0.7273, -0.2727, -0.008876), (-0.6364, -0.3636, -0.008876), (-0.5455, -0.4545, -0.008876), (-0.4545, -0.5455, -0.008876), (-0.3636, -0.6364, -0.008876), (-0.2727, -0.7273, -0.008876), (-0.1818, -0.8182, -0.008876), (-0.09091, -0.9091, -0.008876), (0.3182, 0.9318, -0.008876), (0.3864, 0.8636, -0.008876), (0.4545, 0.7955, -0.008876), (0.5227, 0.7273, -0.008876), (0.5909, 0.6591, -0.008876), (0.6591, 0.5909, -0.008876), (0.7273, 0.5227, -0.008876), (0.7955, 0.4545, -0.008876), (0.8636, 0.3864, -0.008876), (0.9318, 0.3182, -0.008876), (-0.1, 0.9091, 0.1288), (-0.19, 0.8182, 0.1288), (-0.28, 0.7273, 0.1288), (-0.37, 0.6364, 0.1288), (-0.46, 0.5455, 0.1288), (-0.55, 0.4545, 0.1288), (-0.64, 0.3636, 0.1288), (-0.73, 0.2727, 0.1288), (-0.82, 0.1818, 0.1288), (-0.91, 0.09091, 0.1288), (0.8855, 0.1364, 0.1288), (0.7709, 0.02273, 0.1288), (0.6564, -0.09091, 0.1288), (0.5418, -0.2045, 0.1288), (0.4273, -0.3182, 0.1288), (0.3127, -0.4318, 0.1288), (0.1982, -0.5455, 0.1288), (0.08364, -0.6591, 0.1288), (-0.03091, -0.7727, 0.1288), (-0.1455, -0.8864, 0.1288), (0.9082, -0.09091, 0.1288), (0.8164, -0.1818, 0.1288), (0.7245, -0.2727, 0.1288), (0.6327, -0.3636, 0.1288), (0.5409, -0.4545, 0.1288), (0.4491, -0.5455, 0.1288), (0.3573, -0.6364, 0.1288), (0.2655, -0.7273, 0.1288), (0.1736, -0.8182, 0.1288), (0.08182, -0.9091, 0.1288), (0.02273, -0.8977, 0.1197), (-0.07955, -0.7955, 0.1197), (-0.1818, -0.6932, 0.1197), (-0.2841, -0.5909, 0.1197), (-0.3864, -0.4886, 0.1197), (-0.4886, -0.3864, 0.1197), (-0.5909, -0.2841, 0.1197), (-0.6932, -0.1818, 0.1197), (-0.7955, -0.07955, 0.1197), (-0.8977, 0.02273, 0.1197), (0.9205, 0.2045, 0.1197), (0.8409, 0.2841, 0.1197), (0.7614, 0.3636, 0.1197), (0.6818, 0.4432, 0.1197), (0.6023, 0.5227, 0.1197), (0.5227, 0.6023, 0.1197), (0.4432, 0.6818, 0.1197), (0.3636, 0.7614, 0.1197), (0.2841, 0.8409, 0.1197), (0.2045, 0.9205, 0.1197), (-0.2136, 0.9205, 0.2573), (-0.2923, 0.8409, 0.2573), (-0.3709, 0.7614, 0.2573), (-0.4495, 0.6818, 0.2573), (-0.5282, 0.6023, 0.2573), (-0.6068, 0.5227, 0.2573), (-0.6855, 0.4432, 0.2573), (-0.7641, 0.3636, 0.2573), (-0.8427, 0.2841, 0.2573), (-0.9214, 0.2045, 0.2573), (0.8968, 0.02273, 0.2573), (0.7936, -0.07955, 0.2573), (0.6905, -0.1818, 0.2573), (0.5873, -0.2841, 0.2573), (0.4841, -0.3864, 0.2573), (0.3809, -0.4886, 0.2573), (0.2777, -0.5909, 0.2573), (0.1745, -0.6932, 0.2573), (0.07136, -0.7955, 0.2573), (-0.03182, -0.8977, 0.2573)], [], [(113, 44, 2, 22), (123, 64, 4, 18), (83, 133, 23, 14), (133, 24, 13, 23), (134, 94, 6, 21), (54, 113, 22, 3), (34, 123, 18, 9), (84, 134, 21, 15), (16, 0, 53, 104), (104, 53, 52, 105), (105, 52, 51, 106), (106, 51, 50, 107), (107, 50, 49, 108), (108, 49, 48, 109), (109, 48, 47, 110), (110, 47, 46, 111), (111, 46, 45, 112), (112, 45, 44, 113), (20, 11, 73, 114), (114, 73, 72, 115), (115, 72, 71, 116), (116, 71, 70, 117), (117, 70, 69, 118), (118, 69, 68, 119), (119, 68, 67, 120), (120, 67, 66, 121), (121, 66, 65, 122), (122, 65, 64, 123), (8, 19, 124, 74), (74, 124, 125, 75), (75, 125, 126, 76), (76, 126, 127, 77), (77, 127, 128, 78), (78, 128, 129, 79), (79, 129, 130, 80), (80, 130, 131, 81), (81, 131, 132, 82), (82, 132, 133, 83), (19, 12, 33, 124), (124, 33, 32, 125), (125, 32, 31, 126), (126, 31, 30, 127), (127, 30, 29, 128), (128, 29, 28, 129), (129, 28, 27, 130), (130, 27, 26, 131), (131, 26, 25, 132), (132, 25, 24, 133), (17, 5, 103, 143), (143, 103, 102, 142), (142, 102, 101, 141), (141, 101, 100, 140), (140, 100, 99, 139), (139, 99, 98, 138), (138, 98, 97, 137), (137, 97, 96, 136), (136, 96, 95, 135), (135, 95, 94, 134), (10, 16, 104, 63), (63, 104, 105, 62), (62, 105, 106, 61), (61, 106, 107, 60), (60, 107, 108, 59), (59, 108, 109, 58), (58, 109, 110, 57), (57, 110, 111, 56), (56, 111, 112, 55), (55, 112, 113, 54), (1, 20, 114, 43), (43, 114, 115, 42), (42, 115, 116, 41), (41, 116, 117, 40), (40, 117, 118, 39), (39, 118, 119, 38), (38, 119, 120, 37), (37, 120, 121, 36), (36, 121, 122, 35), (35, 122, 123, 34), (7, 17, 143, 93), (93, 143, 142, 92), (92, 142, 141, 91), (91, 141, 140, 90), (90, 140, 139, 89), (89, 139, 138, 88), (88, 138, 137, 87), (87, 137, 136, 86), (86, 136, 135, 85), (85, 135, 134, 84)])
_k = {(0, 16): 1.0, (5, 17): 1.0, (12, 33): 1.0, (4, 18): 1.0, (8, 19): 1.0, (11, 20): 1.0, (15, 21): 1.0, (2, 22): 1.0, (14, 23): 1.0, (1, 43): 1.0, (0, 53): 1.0, (10, 63): 1.0, (11, 73): 1.0, (14, 83): 1.0, (7, 93): 1.0, (5, 103): 1.0, (7, 17): 1.0, (1, 20): 1.0, (9, 18): 1.0, (6, 21): 1.0, (12, 19): 1.0, (10, 16): 1.0, (3, 22): 1.0, (13, 23): 1.0, (13, 24): 1.0, (24, 25): 1.0, (25, 26): 1.0, (26, 27): 1.0, (27, 28): 1.0, (28, 29): 1.0, (29, 30): 1.0, (30, 31): 1.0, (31, 32): 1.0, (32, 33): 1.0, (9, 34): 1.0, (34, 35): 1.0, (35, 36): 1.0, (36, 37): 1.0, (37, 38): 1.0, (38, 39): 1.0, (39, 40): 1.0, (40, 41): 1.0, (41, 42): 1.0, (42, 43): 1.0, (2, 44): 1.0, (44, 45): 1.0, (45, 46): 1.0, (46, 47): 1.0, (47, 48): 1.0, (48, 49): 1.0, (49, 50): 1.0, (50, 51): 1.0, (51, 52): 1.0, (52, 53): 1.0, (3, 54): 1.0, (54, 55): 1.0, (55, 56): 1.0, (56, 57): 1.0, (57, 58): 1.0, (58, 59): 1.0, (59, 60): 1.0, (60, 61): 1.0, (61, 62): 1.0, (62, 63): 1.0, (4, 64): 1.0, (64, 65): 1.0, (65, 66): 1.0, (66, 67): 1.0, (67, 68): 1.0, (68, 69): 1.0, (69, 70): 1.0, (70, 71): 1.0, (71, 72): 1.0, (72, 73): 1.0, (8, 74): 1.0, (74, 75): 1.0, (75, 76): 1.0, (76, 77): 1.0, (77, 78): 1.0, (78, 79): 1.0, (79, 80): 1.0, (80, 81): 1.0, (81, 82): 1.0, (82, 83): 1.0, (15, 84): 1.0, (84, 85): 1.0, (85, 86): 1.0, (86, 87): 1.0, (87, 88): 1.0, (88, 89): 1.0, (89, 90): 1.0, (90, 91): 1.0, (91, 92): 1.0, (92, 93): 1.0, (6, 94): 1.0, (94, 95): 1.0, (95, 96): 1.0, (96, 97): 1.0, (97, 98): 1.0, (98, 99): 1.0, (99, 100): 1.0, (100, 101): 1.0, (101, 102): 1.0, (102, 103): 1.0}
me_plane_002.attributes.new('crease_edge', 'FLOAT', 'EDGE').data.foreach_set('value', [_k.get((min(e.vertices), max(e.vertices)), 0.0) for e in me_plane_002.edges])
me_plane_002.use_remesh_preserve_volume = False
me_plane_002.use_remesh_preserve_attributes = False
me_plane_002.use_mirror_vertex_groups = False
me_plane_002.update()
me_plane_001 = bpy.data.meshes.new('Plane.001')
me_plane_001.from_pydata([(1.0, -1.0, 0.0), (-1.0, -1.0, 0.0), (1.0, 1.0, 0.0), (-1.0, 1.0, 0.0)], [], [(1, 0, 2, 3)])
_uv = me_plane_001.uv_layers.new(name='UVMap')
_uv.uv.foreach_set('vector', [0.0, 0.0, 1.0, 0.0, 1.0, 1.0, 0.0, 1.0])
me_plane_001.materials.append(mat_material)
me_plane_001.use_remesh_preserve_volume = False
me_plane_001.use_remesh_preserve_attributes = False
me_plane_001.use_mirror_vertex_groups = False
me_plane_001.update()

# ---- objects
ob_spot = bpy.data.objects.new('Spot', light_spot)
ob_fan_010 = bpy.data.objects.new('Fan.010', None)
ob_fan_009 = bpy.data.objects.new('Fan.009', None)
ob_fan_008 = bpy.data.objects.new('Fan.008', None)
ob_fan_007 = bpy.data.objects.new('Fan.007', None)
ob_fan_006 = bpy.data.objects.new('Fan.006', None)
ob_fan_005 = bpy.data.objects.new('Fan.005', None)
ob_fan_004 = bpy.data.objects.new('Fan.004', None)
ob_fan_003 = bpy.data.objects.new('Fan.003', None)
ob_fan_002 = bpy.data.objects.new('Fan.002', None)
ob_fan_001 = bpy.data.objects.new('Fan.001', None)
ob_fan = bpy.data.objects.new('Fan', None)
ob_hemi_001 = bpy.data.objects.new('Hemi.001', light_hemi)
ob_plane = bpy.data.objects.new('Plane', me_plane)
ob_cube = bpy.data.objects.new('Cube', me_cube)
ob_cube_001 = bpy.data.objects.new('Cube.001', me_cube_001)
ob_plane_001 = bpy.data.objects.new('Plane.001', me_plane_005)
ob_cube_002 = bpy.data.objects.new('Cube.002', me_cube_002)
ob_plane_361 = bpy.data.objects.new('Plane.361', me_plane_086)
ob_plane_008 = bpy.data.objects.new('Plane.008', me_plane_013)
ob_plane_007 = bpy.data.objects.new('Plane.007', me_plane_013)
ob_plane_006 = bpy.data.objects.new('Plane.006', me_plane_013)
ob_point_009 = bpy.data.objects.new('Point.009', light_point)
ob_point_008 = bpy.data.objects.new('Point.008', light_point)
ob_point_007 = bpy.data.objects.new('Point.007', light_point)
ob_point_006 = bpy.data.objects.new('Point.006', light_point)
ob_point_005 = bpy.data.objects.new('Point.005', light_point)
ob_point_004 = bpy.data.objects.new('Point.004', light_point)
ob_point_003 = bpy.data.objects.new('Point.003', light_point)
ob_point_002 = bpy.data.objects.new('Point.002', light_point)
ob_point = bpy.data.objects.new('Point', light_point)
ob_plane_017 = bpy.data.objects.new('Plane.017', me_plane_002)
ob_plane_025 = bpy.data.objects.new('Plane.025', me_plane_002)
ob_plane_024 = bpy.data.objects.new('Plane.024', me_plane_002)
ob_plane_023 = bpy.data.objects.new('Plane.023', me_plane_002)
ob_plane_022 = bpy.data.objects.new('Plane.022', me_plane_002)
ob_plane_021 = bpy.data.objects.new('Plane.021', me_plane_002)
ob_plane_020 = bpy.data.objects.new('Plane.020', me_plane_002)
ob_plane_019 = bpy.data.objects.new('Plane.019', me_plane_002)
ob_plane_018 = bpy.data.objects.new('Plane.018', me_plane_002)
ob_plane_016 = bpy.data.objects.new('Plane.016', me_plane_001)

# ---- transforms, parenting, visibility, modifiers, constraints
ob_spot.location = (-1.726, 0.02631, 3.073)
ob_spot.rotation_euler = (-0.01933, -0.5806, -0.2574)
ob_spot.hide_viewport = True
ob_spot.lineart.crease_threshold = 0.0
ob_fan_010.location = (-0.6431, -0.7627, -0.003057)
ob_fan_010.rotation_euler = (0.0, 0.0, 3.379)
ob_fan_010.scale = (0.1338, 0.1338, 0.1338)
ob_fan_010.empty_image_offset = (0.0, 0.0)
ob_fan_010.show_instancer_for_render = False
ob_fan_010.instance_type = 'COLLECTION'
ob_fan_010.lineart.crease_threshold = 0.0
ob_fan_009.location = (0.4876, -1.451, -0.003057)
ob_fan_009.scale = (0.3709, 0.3709, 0.3709)
ob_fan_009.empty_image_offset = (0.0, 0.0)
ob_fan_009.show_instancer_for_render = False
ob_fan_009.instance_type = 'COLLECTION'
ob_fan_009.lineart.crease_threshold = 0.0
ob_fan_008.location = (0.4876, -0.5244, -0.003057)
ob_fan_008.scale = (0.3709, 0.3709, 0.3709)
ob_fan_008.empty_image_offset = (0.0, 0.0)
ob_fan_008.show_instancer_for_render = False
ob_fan_008.instance_type = 'COLLECTION'
ob_fan_008.lineart.crease_threshold = 0.0
ob_fan_007.location = (-0.5867, -1.248, -0.003057)
ob_fan_007.rotation_euler = (0.0, 0.0, 0.6238)
ob_fan_007.scale = (0.05499, 0.05499, 0.05499)
ob_fan_007.empty_image_offset = (0.0, 0.0)
ob_fan_007.show_instancer_for_render = False
ob_fan_007.instance_type = 'COLLECTION'
ob_fan_007.lineart.crease_threshold = 0.0
ob_fan_006.location = (-0.5312, -1.035, -0.003057)
ob_fan_006.rotation_euler = (0.0, 0.0, 0.6238)
ob_fan_006.scale = (0.07915, 0.07915, 0.07915)
ob_fan_006.empty_image_offset = (0.0, 0.0)
ob_fan_006.show_instancer_for_render = False
ob_fan_006.instance_type = 'COLLECTION'
ob_fan_006.lineart.crease_threshold = 0.0
ob_fan_005.location = (-0.5087, -0.3266, -0.003057)
ob_fan_005.rotation_euler = (0.0, 0.0, 0.6238)
ob_fan_005.scale = (0.1172, 0.1172, 0.1172)
ob_fan_005.empty_image_offset = (0.0, 0.0)
ob_fan_005.show_instancer_for_render = False
ob_fan_005.instance_type = 'COLLECTION'
ob_fan_005.lineart.crease_threshold = 0.0
ob_fan_004.location = (-0.213, -1.4, -0.003057)
ob_fan_004.rotation_euler = (0.0, 0.0, -5.65)
ob_fan_004.scale = (0.2188, 0.2188, 0.2188)
ob_fan_004.empty_image_offset = (0.0, 0.0)
ob_fan_004.show_instancer_for_render = False
ob_fan_004.instance_type = 'COLLECTION'
ob_fan_004.lineart.crease_threshold = 0.0
ob_fan_003.location = (-0.382, -0.4556, -0.003057)
ob_fan_003.rotation_euler = (0.0, 0.0, 0.6238)
ob_fan_003.scale = (0.2188, 0.2188, 0.2188)
ob_fan_003.empty_image_offset = (0.0, 0.0)
ob_fan_003.show_instancer_for_render = False
ob_fan_003.instance_type = 'COLLECTION'
ob_fan_003.lineart.crease_threshold = 0.0
ob_fan_002.location = (-0.1124, -0.5244, -0.003057)
ob_fan_002.scale = (0.3709, 0.3709, 0.3709)
ob_fan_002.empty_image_offset = (0.0, 0.0)
ob_fan_002.show_instancer_for_render = False
ob_fan_002.instance_type = 'COLLECTION'
ob_fan_002.lineart.crease_threshold = 0.0
ob_fan_001.location = (0.0, -1.091, -0.003057)
ob_fan_001.empty_image_offset = (0.0, 0.0)
ob_fan_001.show_instancer_for_render = False
ob_fan_001.instance_type = 'COLLECTION'
ob_fan_001.lineart.crease_threshold = 0.0
ob_fan.location = (-0.01035, 0.0, -0.003057)
ob_fan.scale = (1.139, 1.139, 1.139)
ob_fan.empty_image_offset = (0.0, 0.0)
ob_fan.show_instancer_for_render = False
ob_fan.instance_type = 'COLLECTION'
ob_fan.lineart.crease_threshold = 0.0
ob_hemi_001.location = (-2.116, -1.738, 1.541)
ob_hemi_001.rotation_euler = (0.4166, -1.02, 0.01019)
ob_hemi_001.lineart.crease_threshold = 0.0
ob_plane.location = (0.0, 0.0, -0.003057)
ob_plane.scale = (15.82, 15.82, 15.82)
ob_plane.lineart.crease_threshold = 0.0
ob_cube.location = (0.0, 0.0, 0.0)
ob_cube.lineart.crease_threshold = 0.0
ob_cube_001.parent = ob_cube
ob_cube_001.location = (0.06986, 0.0004315, 0.5856)
ob_cube_001.rotation_euler = (1.059e-22, -7.631e-25, 1.047)
ob_cube_001.lineart.crease_threshold = 0.0
_m = ob_cube_001.modifiers.new('Subsurf', 'SUBSURF')
_m.uv_smooth = 'NONE'
_m.quality = 1
_m.render_levels = 1
_m.show_only_control_edges = False
ob_plane_001.parent = ob_cube_001
ob_plane_001.matrix_parent_inverse = Matrix(((0.9999, 0.01591, 7.631e-25, -0.06986), (-0.01591, 0.9999, 1.059e-22, 0.0006799), (9.216e-25, -1.059e-22, 1.0, -0.5856), (0.0, 0.0, 0.0, 1.0)))
ob_plane_001.location = (0.06986, 0.0004315, 0.5856)
ob_plane_001.rotation_euler = (-3.253e-15, -1.708e-17, 0.01591)
ob_plane_001.lock_rotations_4d = False
ob_plane_001.empty_display_type = 'ARROWS'
ob_plane_001.lineart.crease_threshold = 0.0
_m = ob_plane_001.modifiers.new('Subsurf', 'SUBSURF')
_m.uv_smooth = 'PRESERVE_CORNERS'
_m.quality = 2
_m.levels = 2
_m.show_only_control_edges = False
_m = ob_plane_001.modifiers.new('EdgeSplit', 'EDGE_SPLIT')
_m.use_edge_angle = False
ob_cube_002.parent = ob_cube_001
ob_cube_002.matrix_parent_inverse = Matrix(((0.9999, -0.01584, 7.631e-25, -0.06985), (0.01584, 0.9999, 1.059e-22, -0.001538), (-2.441e-24, -1.059e-22, 1.0, -0.5856), (0.0, 0.0, 0.0, 1.0)))
ob_cube_002.location = (0.06986, 0.0004315, 0.5856)
ob_cube_002.rotation_euler = (1.059e-22, -2.023e-25, -0.01584)
ob_cube_002.lineart.crease_threshold = 0.0
_m = ob_cube_002.modifiers.new('Subsurf', 'SUBSURF')
_m.uv_smooth = 'PRESERVE_CORNERS'
_m.quality = 2
_m.levels = 2
_m.show_only_control_edges = False
ob_plane_361.parent = ob_cube_001
ob_plane_361.matrix_parent_inverse = Matrix(((0.9999, 0.01591, 7.631e-25, -0.06986), (-0.01591, 0.9999, 1.059e-22, 0.0006799), (9.216e-25, -1.059e-22, 1.0, -0.5856), (0.0, 0.0, 0.0, 1.0)))
ob_plane_361.location = (-0.06376, -0.001438, 0.7038)
ob_plane_361.rotation_euler = (-3.253e-15, -1.708e-17, 0.02642)
ob_plane_361.lock_rotations_4d = False
ob_plane_361.empty_display_type = 'ARROWS'
ob_plane_361.lineart.crease_threshold = 0.0
_m = ob_plane_361.modifiers.new('Subsurf', 'SUBSURF')
_m.uv_smooth = 'PRESERVE_CORNERS'
_m.quality = 2
_m.show_only_control_edges = False
_m = ob_plane_361.modifiers.new('EdgeSplit', 'EDGE_SPLIT')
_m.use_edge_angle = False
ob_plane_008.parent = ob_plane_361
ob_plane_008.matrix_parent_inverse = Matrix(((1.0, -0.005251, 1.708e-17, 0.06377), (0.005251, 1.0, -3.253e-15, -0.001055), (-9.926e-24, 3.253e-15, 1.0, -0.7038), (0.0, 0.0, 0.0, 1.0)))
ob_plane_008.location = (-0.06377, 0.00139, 0.7038)
ob_plane_008.rotation_euler = (-2.094, -0.004548, 0.002626)
ob_plane_008.lock_rotations_4d = False
ob_plane_008.empty_display_type = 'ARROWS'
ob_plane_008.lineart.crease_threshold = 0.0
_m = ob_plane_008.modifiers.new('Subsurf', 'SUBSURF')
_m.uv_smooth = 'PRESERVE_CORNERS'
_m.quality = 2
_m.levels = 2
_m.show_only_control_edges = False
_m = ob_plane_008.modifiers.new('EdgeSplit', 'EDGE_SPLIT')
_m.use_edge_angle = False
ob_plane_007.parent = ob_plane_361
ob_plane_007.matrix_parent_inverse = Matrix(((1.0, -0.005251, 1.708e-17, 0.06377), (0.005251, 1.0, -3.253e-15, -0.001055), (-9.926e-24, 3.253e-15, 1.0, -0.7038), (0.0, 0.0, 0.0, 1.0)))
ob_plane_007.location = (-0.06377, 0.00139, 0.7038)
ob_plane_007.rotation_euler = (2.094, 0.004548, 0.002626)
ob_plane_007.lock_rotations_4d = False
ob_plane_007.empty_display_type = 'ARROWS'
ob_plane_007.lineart.crease_threshold = 0.0
_m = ob_plane_007.modifiers.new('Subsurf', 'SUBSURF')
_m.uv_smooth = 'PRESERVE_CORNERS'
_m.quality = 2
_m.levels = 2
_m.show_only_control_edges = False
_m = ob_plane_007.modifiers.new('EdgeSplit', 'EDGE_SPLIT')
_m.use_edge_angle = False
ob_plane_006.parent = ob_plane_361
ob_plane_006.matrix_parent_inverse = Matrix(((1.0, -0.005251, 1.708e-17, 0.06377), (0.005251, 1.0, -3.253e-15, -0.001055), (-9.926e-24, 3.253e-15, 1.0, -0.7038), (0.0, 0.0, 0.0, 1.0)))
ob_plane_006.location = (-0.06377, 0.00139, 0.7038)
ob_plane_006.rotation_euler = (-3.253e-15, -1.708e-17, -0.005251)
ob_plane_006.lock_rotations_4d = False
ob_plane_006.empty_display_type = 'ARROWS'
ob_plane_006.lineart.crease_threshold = 0.0
_m = ob_plane_006.modifiers.new('Subsurf', 'SUBSURF')
_m.uv_smooth = 'PRESERVE_CORNERS'
_m.quality = 2
_m.levels = 2
_m.show_only_control_edges = False
_m = ob_plane_006.modifiers.new('EdgeSplit', 'EDGE_SPLIT')
_m.use_edge_angle = False
ob_point_009.location = (0.0, 0.0, -2.0)
ob_point_009.lineart.crease_threshold = 0.0
ob_point_008.location = (-1.0, -1.0, -2.0)
ob_point_008.lineart.crease_threshold = 0.0
ob_point_007.location = (1.0, -1.0, -2.0)
ob_point_007.lineart.crease_threshold = 0.0
ob_point_006.location = (1.0, 1.0, -2.0)
ob_point_006.lineart.crease_threshold = 0.0
ob_point_005.location = (-1.0, 1.0, -2.0)
ob_point_005.lineart.crease_threshold = 0.0
ob_point_004.location = (0.0, 1.0, -2.0)
ob_point_004.lineart.crease_threshold = 0.0
ob_point_003.location = (0.0, -1.0, -2.0)
ob_point_003.lineart.crease_threshold = 0.0
ob_point_002.location = (1.0, 0.0, -2.0)
ob_point_002.lineart.crease_threshold = 0.0
ob_point.location = (-1.0, 0.0, -2.0)
ob_point.lineart.crease_threshold = 0.0
ob_plane_017.location = (0.0, 0.0, 0.2831)
ob_plane_017.scale = (1.0, 1.0, -1.0)
ob_plane_017.lineart.crease_threshold = 0.0
_m = ob_plane_017.modifiers.new('Subsurf', 'SUBSURF')
_m.uv_smooth = 'PRESERVE_CORNERS'
_m.levels = 4
_m.render_levels = 4
_m.show_only_control_edges = False
ob_plane_025.parent = ob_plane_017
ob_plane_025.matrix_parent_inverse = Matrix(((1.0, 0.0, 0.0, 0.0), (0.0, 1.0, 0.0, 0.0), (0.0, 0.0, 1.0, -0.03093), (0.0, 0.0, 0.0, 1.0)))
ob_plane_025.location = (-2.0, 2.0, 0.03093)
ob_plane_025.lineart.crease_threshold = 0.0
_m = ob_plane_025.modifiers.new('Subsurf', 'SUBSURF')
_m.uv_smooth = 'PRESERVE_CORNERS'
_m.levels = 4
_m.render_levels = 4
_m.show_only_control_edges = False
ob_plane_024.parent = ob_plane_017
ob_plane_024.matrix_parent_inverse = Matrix(((1.0, 0.0, 0.0, 0.0), (0.0, 1.0, 0.0, 0.0), (0.0, 0.0, 1.0, -0.03093), (0.0, 0.0, 0.0, 1.0)))
ob_plane_024.location = (0.0, 2.0, 0.03093)
ob_plane_024.lineart.crease_threshold = 0.0
_m = ob_plane_024.modifiers.new('Subsurf', 'SUBSURF')
_m.uv_smooth = 'PRESERVE_CORNERS'
_m.levels = 4
_m.render_levels = 4
_m.show_only_control_edges = False
ob_plane_023.parent = ob_plane_017
ob_plane_023.matrix_parent_inverse = Matrix(((1.0, 0.0, 0.0, 0.0), (0.0, 1.0, 0.0, 0.0), (0.0, 0.0, 1.0, -0.03093), (0.0, 0.0, 0.0, 1.0)))
ob_plane_023.location = (2.0, 2.0, 0.03093)
ob_plane_023.lineart.crease_threshold = 0.0
_m = ob_plane_023.modifiers.new('Subsurf', 'SUBSURF')
_m.uv_smooth = 'PRESERVE_CORNERS'
_m.levels = 4
_m.render_levels = 4
_m.show_only_control_edges = False
ob_plane_022.parent = ob_plane_017
ob_plane_022.matrix_parent_inverse = Matrix(((1.0, 0.0, 0.0, 0.0), (0.0, 1.0, 0.0, 0.0), (0.0, 0.0, 1.0, -0.03093), (0.0, 0.0, 0.0, 1.0)))
ob_plane_022.location = (2.0, 0.0, 0.03093)
ob_plane_022.lineart.crease_threshold = 0.0
_m = ob_plane_022.modifiers.new('Subsurf', 'SUBSURF')
_m.uv_smooth = 'PRESERVE_CORNERS'
_m.levels = 4
_m.render_levels = 4
_m.show_only_control_edges = False
ob_plane_021.parent = ob_plane_017
ob_plane_021.matrix_parent_inverse = Matrix(((1.0, 0.0, 0.0, 0.0), (0.0, 1.0, 0.0, 0.0), (0.0, 0.0, 1.0, -0.03093), (0.0, 0.0, 0.0, 1.0)))
ob_plane_021.location = (2.0, -2.0, 0.03093)
ob_plane_021.lineart.crease_threshold = 0.0
_m = ob_plane_021.modifiers.new('Subsurf', 'SUBSURF')
_m.uv_smooth = 'PRESERVE_CORNERS'
_m.levels = 4
_m.render_levels = 4
_m.show_only_control_edges = False
ob_plane_020.parent = ob_plane_017
ob_plane_020.matrix_parent_inverse = Matrix(((1.0, 0.0, 0.0, 0.0), (0.0, 1.0, 0.0, 0.0), (0.0, 0.0, 1.0, -0.03093), (0.0, 0.0, 0.0, 1.0)))
ob_plane_020.location = (0.0, -2.0, 0.03093)
ob_plane_020.lineart.crease_threshold = 0.0
_m = ob_plane_020.modifiers.new('Subsurf', 'SUBSURF')
_m.uv_smooth = 'PRESERVE_CORNERS'
_m.levels = 4
_m.render_levels = 4
_m.show_only_control_edges = False
ob_plane_019.parent = ob_plane_017
ob_plane_019.matrix_parent_inverse = Matrix(((1.0, 0.0, 0.0, 0.0), (0.0, 1.0, 0.0, 0.0), (0.0, 0.0, 1.0, -0.03093), (0.0, 0.0, 0.0, 1.0)))
ob_plane_019.location = (-2.0, -2.0, 0.03093)
ob_plane_019.lineart.crease_threshold = 0.0
_m = ob_plane_019.modifiers.new('Subsurf', 'SUBSURF')
_m.uv_smooth = 'PRESERVE_CORNERS'
_m.levels = 4
_m.render_levels = 4
_m.show_only_control_edges = False
ob_plane_018.parent = ob_plane_017
ob_plane_018.matrix_parent_inverse = Matrix(((1.0, 0.0, 0.0, 0.0), (0.0, 1.0, 0.0, 0.0), (0.0, 0.0, 1.0, -0.03093), (0.0, 0.0, 0.0, 1.0)))
ob_plane_018.location = (-2.0, 0.0, 0.03093)
ob_plane_018.lineart.crease_threshold = 0.0
_m = ob_plane_018.modifiers.new('Subsurf', 'SUBSURF')
_m.uv_smooth = 'PRESERVE_CORNERS'
_m.levels = 4
_m.render_levels = 4
_m.show_only_control_edges = False
ob_plane_016.location = (0.0, 0.0, 0.0)
ob_plane_016.lineart.crease_threshold = 0.0
ob_fan_010.instance_collection = col_fan
ob_fan_009.instance_collection = col_fan
ob_fan_008.instance_collection = col_fan
ob_fan_007.instance_collection = col_fan
ob_fan_006.instance_collection = col_fan
ob_fan_005.instance_collection = col_fan
ob_fan_004.instance_collection = col_fan
ob_fan_003.instance_collection = col_fan
ob_fan_002.instance_collection = col_fan
ob_fan_001.instance_collection = col_fan
ob_fan.instance_collection = col_fan

# ---- collection membership
col_collection_1.objects.link(ob_spot)
col_collection_1.objects.link(ob_fan_010)
col_collection_1.objects.link(ob_fan_009)
col_collection_1.objects.link(ob_fan_008)
col_collection_1.objects.link(ob_fan_007)
col_collection_1.objects.link(ob_fan_006)
col_collection_1.objects.link(ob_fan_005)
col_collection_1.objects.link(ob_fan_004)
col_collection_1.objects.link(ob_fan_003)
col_collection_1.objects.link(ob_fan_002)
col_collection_1.objects.link(ob_fan_001)
col_collection_1.objects.link(ob_fan)
col_collection_1.objects.link(ob_hemi_001)
col_collection_1.objects.link(ob_plane)
col_collection_10.objects.link(ob_spot)
col_collection_10.objects.link(ob_cube)
col_collection_10.objects.link(ob_cube_001)
col_collection_10.objects.link(ob_plane_001)
col_collection_10.objects.link(ob_cube_002)
col_collection_10.objects.link(ob_plane_361)
col_collection_10.objects.link(ob_plane_008)
col_collection_10.objects.link(ob_plane_007)
col_collection_10.objects.link(ob_plane_006)
col_collection_10.objects.link(ob_hemi_001)
col_collection_10.objects.link(ob_plane)
col_collection_20.objects.link(ob_point_009)
col_collection_20.objects.link(ob_point_008)
col_collection_20.objects.link(ob_point_007)
col_collection_20.objects.link(ob_point_006)
col_collection_20.objects.link(ob_point_005)
col_collection_20.objects.link(ob_point_004)
col_collection_20.objects.link(ob_point_003)
col_collection_20.objects.link(ob_point_002)
col_collection_20.objects.link(ob_point)
col_collection_20.objects.link(ob_plane_017)
col_collection_20.objects.link(ob_plane_025)
col_collection_20.objects.link(ob_plane_024)
col_collection_20.objects.link(ob_plane_023)
col_collection_20.objects.link(ob_plane_022)
col_collection_20.objects.link(ob_plane_021)
col_collection_20.objects.link(ob_plane_020)
col_collection_20.objects.link(ob_plane_019)
col_collection_20.objects.link(ob_plane_018)
col_collection_20.objects.link(ob_plane_016)
col_fan.objects.link(ob_cube)
col_fan.objects.link(ob_cube_001)
col_fan.objects.link(ob_plane_001)
col_fan.objects.link(ob_cube_002)
col_fan.objects.link(ob_plane_361)
col_fan.objects.link(ob_plane_008)
col_fan.objects.link(ob_plane_007)
col_fan.objects.link(ob_plane_006)

# ---- scene / render settings (as saved in the file)
scene.frame_start = 1; scene.frame_end = 250; scene.frame_set(0)
scene.render.engine = 'BLENDER_EEVEE_NEXT'
scene.render.image_settings.color_mode = 'RGB'
scene.render.image_settings.compression = 90
scene.render.resolution_percentage = 50
scene.render.dither_intensity = 0.0
scene.render.use_bake_selected_to_active = True
scene.render.use_bake_clear = False
scene.render.bake_margin = 2
scene.render.use_bake_multires = True
scene.cycles.use_denoising = False
scene.cycles.samples = 10
scene.cycles.sampling_pattern = 'TABULATED_SOBOL'
scene.cycles.light_sampling_threshold = 0.0
scene.cycles.use_adaptive_sampling = False
scene.cycles.use_light_tree = False
scene.cycles.blur_glossy = 0.0
scene.cycles.volume_bounces = 1
scene.cycles.pixel_filter_type = 'GAUSSIAN'
scene.cycles.sample_clamp_indirect = 0.0
scene.view_settings.view_transform = 'Standard'
bpy.context.view_layer.update()

# ---- added for rendering (the .blend has no active camera): camera
cam_auto = bpy.data.cameras.new('AutoCamera')
cam_auto.lens = 50.0
cam_auto.sensor_width = 36.0
cam_auto.clip_end = 1000.0
ob_auto_camera = bpy.data.objects.new('AutoCamera', cam_auto)
scene.collection.objects.link(ob_auto_camera)
ob_auto_camera.location = (11.217, -16.8923, 16.4952)
ob_auto_camera.rotation_euler = (1.09748, -7.21219e-08, 0.694738)
scene.camera = ob_auto_camera
bpy.context.view_layer.update()
